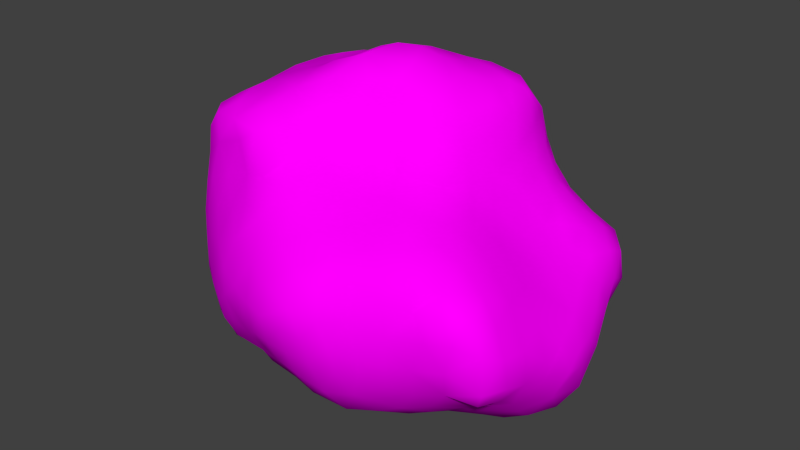 # Source: Rock_3.blend  (saved by Blender 2.76.0; exported with 4.5.12 LTS)
import bpy
from mathutils import Matrix  # noqa: F401  (used for matrix-valued properties, if any)

bpy.ops.wm.read_factory_settings(use_empty=True)
scene = bpy.context.scene
scene.name = 'Scene'

# ---- collections
col_collection_1 = bpy.data.collections.new('Collection 1'); scene.collection.children.link(col_collection_1)

# ---- images (referenced by path relative to the original .blend; pixels are not part of the script)
import os
ASSET_DIR = os.environ.get("B2B_ASSET_DIR", "")  # directory of the original .blend (textures are referenced by path, not embedded)
HERE = os.path.dirname(os.path.abspath(__file__))  # packed textures are extracted next to this script under _unpacked/

def load_image(name, relpath, width, height, colorspace="sRGB"):
    """Load a texture the original file referenced (path relative to the .blend, or extracted next to this script)."""
    p = next((c for c in (os.path.join(HERE, relpath), os.path.join(ASSET_DIR, relpath)) if relpath and os.path.exists(c)), "")
    if p:
        img = bpy.data.images.load(p, check_existing=True)
        img.name = name
    else:  # same state as the original file: an image datablock whose file is absent (Cycles renders it pink)
        img = bpy.data.images.new(name, width, height)
        img.source = "FILE"
        img.filepath = "//" + (relpath or name)
    img.colorspace_settings.name = colorspace
    return img
img_rock_3_uv = load_image('Rock_3_UV', '', 4096, 4096, 'sRGB')

# ---- materials (node trees are filled in below, after node groups)
mat_rock_3 = bpy.data.materials.new('Rock_3')
mat_rock_3.alpha_threshold = 0.0
mat_rock_3.roughness = 0.5

# ---- material node trees
mat_rock_3.use_nodes = True; mat_rock_3.node_tree.nodes.clear()
_N = mat_rock_3.node_tree.nodes; _L = mat_rock_3.node_tree.links
n0 = _N.new('ShaderNodeOutputMaterial'); n0.name = 'Material Output'; n0.location = (300, 300)
n1 = _N.new('ShaderNodeBsdfDiffuse'); n1.name = 'Diffuse BSDF'; n1.location = (10, 300)
n2 = _N.new('ShaderNodeTexImage'); n2.name = 'Image Texture'; n2.location = (-180, 300)
n2.width = 140
n2.image = img_rock_3_uv
_L.new(n1.outputs[0], n0.inputs[0])
_L.new(n2.outputs[0], n1.inputs[0])
n0.is_active_output = True

# ---- world
world_world = bpy.data.worlds.new('World'); scene.world = world_world
world_world.color = (0.05088, 0.05088, 0.05088)
world_world.use_sun_shadow = False
world_world.sun_shadow_jitter_overblur = 0.0
world_world.cycles.sampling_method = 'MANUAL'
world_world.cycles.sample_map_resolution = 256

# ---- meshes
me_cube_001 = bpy.data.meshes.new('Cube.001')
me_cube_001.from_pydata([(-0.7625, -0.6874, -0.4955), (0.675, 0.5779, 0.2145), (-0.6608, 0.644, 0.6306), (-0.123, -0.1206, -1.003), (0.1556, -0.9627, 0.1103), (-0.1422, 1.034, -0.7029), (-0.01243, 1.104, 0.1388), (-1.147, -0.1363, 0.1857), (-1.181, 0.427, 0.1697), (-0.9422, -0.06518, 0.579), (-0.9064, -0.4752, -0.5466), (0.3054, 0.9892, 0.1167), (-0.479, 0.8061, 0.4941), (-0.5094, 0.938, -0.6635), (-0.1264, 1.103, -0.3956), (0.9356, 0.4966, 0.002726), (1.096, 0.6876, -0.3307), (1.23, 0.1228, -0.3908), (-0.1193, 0.3906, -1.051), (-0.6673, 0.4406, -0.9072), (-0.6166, -0.6058, -0.7398), (0.7209, -0.5681, -0.7219), (0.326, -0.6078, -0.8792), (-0.26, -0.364, 0.6589), (-0.3365, -0.1153, 0.8503), (0.4166, 0.5122, -1.081), (0.3612, 0.8297, -0.8516), (-0.4566, -0.835, -0.5992), (-0.3935, -0.9601, -0.2612), (1.09, -0.3685, -0.6126), (0.3747, 0.9569, -0.6929), (-0.974, 0.3348, -0.7107), (-1.018, 0.8622, -0.3021), (-1.134, 0.7649, -0.09451), (-1.04, 0.9414, -0.1208), (-1.221, 0.09444, -0.107), (-1.184, 0.3717, -0.173), (-1.144, 0.1502, -0.4399), (-1.14, 0.4211, -0.4346), (0.3863, 1.027, -0.5541), (1.209, -0.1297, -0.3239), (1.171, -0.4224, -0.2314), (1.179, -0.1237, -0.6651), (1.255, -0.1015, -0.4864), (1.18, -0.3985, -0.433), (-0.4023, -0.9412, -0.09604), (-0.1433, -0.8316, -0.6378), (-0.4055, -0.903, -0.4406), (0.4002, 0.6886, -0.991), (0.128, 0.6921, -0.9895), (0.4069, 0.1768, -1.055), (0.1384, 0.1563, -1.091), (0.1432, 0.4856, -1.097), (0.6936, 0.1535, -1.015), (-0.05217, 0.5143, 0.8079), (-0.1043, 0.1485, 0.9337), (-0.04174, 0.3589, 0.8742), (-0.6084, 0.1277, 0.7163), (-0.5027, 0.2361, 0.7449), (-0.263, -0.2296, 0.8012), (-0.289, -0.5108, 0.6011), (-0.5731, -0.4165, 0.6797), (0.4886, -0.008454, 0.4791), (0.5054, 0.5369, 0.6896), (0.5568, 0.51, 0.4878), (0.5103, 0.1766, 0.5491), (0.5283, 0.3714, 0.6337), (0.1295, -0.1157, -1.03), (0.5758, -0.575, -0.7993), (-0.6042, -0.3509, -0.8479), (-0.8111, -0.2481, -0.7489), (-0.8283, -0.07988, -0.7854), (-0.6414, 0.6144, -0.9016), (-0.789, 0.5697, -0.8431), (-0.6241, 0.1301, -0.9674), (-0.8464, 0.1712, -0.8147), (-0.8573, 0.3578, -0.8156), (-0.1201, 0.1367, -1.048), (-0.3747, 0.1257, -1.003), (-0.3738, 0.4308, -0.9793), (0.3907, -0.9973, -0.2426), (0.3424, -1.014, -0.1111), (-0.9549, -0.5831, -0.3361), (1.167, 0.3943, -0.3759), (0.8857, 0.7134, -0.6515), (1.102, 0.531, -0.4282), (0.5737, 0.1196, 0.3752), (0.8356, 0.7507, -0.01597), (0.8569, 0.3877, 0.05273), (0.7574, 0.4563, 0.1463), (0.6623, -0.3673, 0.2736), (0.5025, -0.2138, 0.3798), (1.011, -0.1998, -0.01882), (-0.3838, 1.075, -0.25), (-0.8456, 1.031, 0.01981), (-0.07499, 0.7791, 0.6508), (0.155, 0.7722, 0.6772), (0.2014, 1.065, 0.0391), (-1.104, -0.4084, -0.1194), (-1.202, -0.1862, -0.1717), (-0.9221, -0.2703, 0.5775), (-0.7853, 0.4526, 0.6563), (-0.9794, 0.06495, 0.5678), (-0.8013, 0.2946, 0.6736), (-1.184, 0.1369, 0.1876), (-1.11, 0.6912, 0.2156), (-1.019, 0.647, 0.381), (-1.102, -0.2947, 0.1728), (-1.11, -0.3423, -0.3905), (-1.172, -0.1313, -0.3978), (0.5909, 0.7162, 0.2305), (-0.2738, 1.101, 0.1359), (-0.02294, 1.043, 0.3339), (-0.3073, 0.9695, -0.7226), (-0.1657, 1.106, -0.5434), (0.9431, 0.3177, -0.02455), (0.8144, 0.2726, 0.07709), (1.148, 0.3913, -0.5102), (0.3156, -0.9791, 0.02897), (0.2955, -0.8478, 0.1701), (0.1412, -0.7934, 0.2354), (0.4141, -0.9682, -0.3935), (-0.1271, 0.6777, -0.9653), (-0.6958, -0.4809, 0.641), (-0.3737, 0.6144, -0.9494), (-0.3659, -0.3573, -0.8886), (-0.3711, -0.1215, -0.9697), (0.1191, 0.5009, 0.8054), (-0.7502, -0.3177, 0.6657), (-0.5901, -0.2432, 0.718), (-0.602, -0.05337, 0.7324), (-0.6747, 0.3218, 0.7135), (-0.5189, 0.5962, 0.6757), (-0.6286, -0.7998, -0.514), (0.6233, 0.9535, -0.4938), (-0.9211, 0.7497, -0.648), (-1.009, 0.6118, -0.6082), (0.7811, 0.9103, -0.4558), (0.9179, -0.7146, -0.4482), (1.064, -0.6385, -0.4926), (-0.7274, -0.7578, -0.3925), (0.6338, 0.8267, -0.7649), (-0.5795, -0.7376, -0.6974), (0.5475, 0.7262, -0.8906), (-0.5641, 0.4244, 0.7204), (-0.6739, 0.508, 0.6831), (-0.7567, -0.1317, 0.6741), (0.2834, -0.01633, 0.7475), (0.2559, -0.1622, 0.6274), (0.2746, 0.4907, 0.7864), (0.3634, 0.6526, 0.7168), (0.162, 0.6583, 0.7485), (0.875, -0.1134, -0.9478), (0.7073, -0.1737, -0.9419), (-0.2479, -0.1212, -0.9835), (-0.2444, -0.3576, -0.9151), (-0.3676, -0.2409, -0.9314), (-0.1223, -0.2425, -0.9691), (-0.3191, 0.8741, -0.8532), (-0.2503, 0.6778, -0.9464), (-0.4332, 0.7363, -0.913), (0.1337, -0.9675, -0.5274), (0.2926, -0.9254, -0.5957), (1.217, 0.08227, -0.6918), (1.142, 0.2866, -0.6568), (1.222, 0.2245, -0.5018), (1.102, 0.1679, -0.8303), (0.9789, 0.1135, -0.05416), (0.8717, -0.6831, 0.1067), (0.7571, -0.6352, 0.1887), (-0.1637, 1.035, 0.2965), (0.498, 0.8209, 0.1942), (-0.9957, -0.329, -0.5322), (-0.9108, -0.1904, -0.6592), (-1.12, -0.1158, 0.3313), (-1.052, -0.363, 0.3051), (-1.141, 0.4648, 0.2887), (-1.152, 0.1517, 0.3345), (-1.12, 0.3148, 0.3913), (-1.175, 0.289, 0.2264), (-0.8495, 0.1003, 0.6554), (-0.8126, 0.6238, 0.5416), (-0.9021, -0.552, 0.3034), (-0.9306, -0.5678, 0.1145), (-0.8971, -0.5704, -0.4705), (-1.095, 0.2657, -0.5229), (-1.161, -0.2983, -0.1015), (-1.167, -0.3141, -0.2441), (0.3394, 0.9197, 0.2408), (0.1614, 1.04, 0.2567), (0.2814, 0.8606, 0.5794), (-0.6107, 0.8639, 0.3532), (-0.7229, 1.012, 0.1303), (-0.5828, 0.744, 0.5495), (-0.8134, 0.8348, -0.6513), (-0.6845, 0.9134, -0.5521), (-0.6501, 0.8772, -0.7103), (-0.8925, 0.9989, -0.2035), (-0.713, 1.072, -0.1199), (-0.7168, 0.9847, -0.3498), (-0.1865, 1.086, -0.221), (-0.2607, 1.094, -0.3663), (0.9426, -0.3563, 0.09152), (0.5662, -0.04797, 0.3425), (0.6526, -0.1755, 0.2633), (0.6832, -0.5255, 0.2457), (0.6363, 0.4492, 0.3125), (1.066, 0.4708, -0.5973), (1.006, 0.6559, -0.5134), (0.9562, 0.5583, -0.7152), (1.07, 0.691, -0.1695), (1.158, 0.06893, -0.2496), (1.118, 0.39, -0.2173), (1.088, 0.2377, -0.1544), (1.187, 0.2434, -0.3107), (-0.3587, -0.7986, 0.2463), (-0.1878, -0.8485, 0.2412), (0.5643, -0.7783, 0.1527), (0.611, -0.8508, 0.0421), (0.6019, -0.6488, 0.2339), (1.054, -0.3773, -0.02518), (0.2745, -0.6928, 0.2584), (0.6406, -0.8411, -0.4462), (0.3505, -0.4488, 0.3622), (0.7798, -0.8167, -0.3059), (0.1431, -1.078, -0.1992), (-0.248, 0.4378, -1.002), (-0.2485, 0.1288, -1.016), (-0.3746, 0.2506, -1.002), (-0.1191, 0.2657, -1.058), (-0.7413, 0.2108, -0.8882), (-0.6289, 0.2669, -0.9545), (-0.8642, 0.6873, -0.7396), (-0.6948, 0.7614, -0.8407), (-0.1196, -0.6363, -0.8457), (-0.7301, -0.1157, -0.8628), (-0.7105, -0.2654, -0.8347), (-0.608, -0.1771, -0.9084), (0.1334, -0.6453, -0.8662), (0.2571, -0.1154, -1.009), (0.1259, -0.2442, -0.9931), (0.3867, -0.188, -0.962), (0.2893, 0.1191, 0.7991), (0.1366, 0.2461, 0.8754), (0.2835, -0.3258, 0.4329), (0.1544, -0.575, 0.3474), (0.1012, -0.3883, 0.4382), (0.5201, -0.465, 0.3191), (-0.6284, -0.6026, 0.5891), (-0.7972, -0.5621, 0.5717), (-0.1096, -0.4104, 0.5327), (-0.1605, -0.06031, 0.914), (-0.06311, -0.1489, 0.8181), (-0.2225, 0.3155, 0.8607), (-0.2213, 0.1422, 0.8936), (-0.3264, 0.2252, 0.8405), (0.663, 0.3182, -1.025), (0.2795, 0.5062, -1.09), (0.2707, 0.1675, -1.073), (0.1425, 0.2939, -1.109), (0.415, 0.3285, -1.098), (0.1515, 0.8304, -0.8572), (0.2611, 0.7023, -0.988), (-0.1443, -0.9186, -0.5054), (-0.2709, -0.8215, -0.6279), (-0.124, -1.049, -0.1558), (-0.6352, -0.8125, -0.1814), (-0.7379, -0.7579, -0.2609), (1.198, -0.239, -0.4791), (1.134, -0.244, -0.1745), (1.216, -0.2903, -0.3353), (1.109, -0.6829, -0.1667), (0.1228, 1.101, -0.6301), (0.2417, 0.9751, -0.7252), (0.1719, 1.013, -0.2852), (0.8834, 0.8891, -0.2033), (0.6079, 0.9311, -0.1705), (0.7614, 0.8616, -0.09441), (-1.209, 0.2383, -0.1043), (-0.9517, 0.1927, -0.717), (-1.047, 0.3812, -0.6059), (0.7749, 0.9354, -0.2719), (-1.194, 0.2204, -0.2756), (-1.116, 0.6733, -0.2477), (-0.9812, 0.7779, -0.522), (-1.17, 0.5629, -0.103), (0.9079, 0.8678, -0.3477), (0.3959, 1.009, -0.4089), (0.5018, 0.9804, -0.5171), (-0.3891, 0.3547, 0.7825), (-0.08765, -0.2651, 0.6838), (0.3667, 0.369, 0.766), (0.5492, -0.05147, -0.9732), (0.1252, -0.4244, -0.9423), (0.5751, -0.4054, -0.8636), (-0.4915, -0.1214, -0.9554), (-0.4576, -0.6588, -0.7771), (-0.3657, -0.4722, -0.8461), (-0.502, 0.4285, -0.9652), (0.1405, -1.039, -0.357), (0.6598, -0.8746, -0.2923), (0.4183, -0.5786, 0.2952), (-0.6254, -0.6647, 0.2902), (1.072, 0.5501, -0.1048), (0.5792, 0.3155, 0.4293), (0.7828, -0.3112, 0.1976), (0.8247, -0.4893, 0.1792), (-0.5049, 1.078, -0.1722), (-0.3681, 0.6944, 0.6422), (-0.3572, 0.9201, 0.3592), (-1.007, -0.5377, -0.165), (-1.014, -0.4598, -0.4311), (-1.067, -0.06065, 0.4804), (-0.8855, -0.5457, 0.4662), (-0.9745, -0.4562, 0.386), (-0.9751, 0.3307, 0.5659), (-1.065, 0.5086, 0.3887), (-1.22, -0.04736, -0.1089), (1.085, -0.06133, -0.1315), (-0.7218, -0.7459, -0.08844), (-0.08688, 0.8745, -0.8694), (0.00309, -0.1187, -1.024), (0.1338, 0.01797, -1.063), (0.08019, -0.07988, 0.823), (0.7664, 0.7713, -0.7247), (0.1356, -0.8463, -0.7146), (0.8512, -0.8074, -0.1283), (0.9588, 0.8076, -0.1189), (-1.202, 0.4222, 0.04161), (0.4051, 0.9569, -0.0715), (1.244, 0.03433, -0.5237), (0.6693, -0.8729, -0.1435), (0.01047, 0.4664, -1.079), (-0.374, 0.0007464, -0.9951), (0.745, -0.01915, -0.9828), (0.006888, -0.313, 0.5302), (0.9188, -0.3642, -0.7349), (0.6988, -0.7359, 0.1247), (-0.8422, 0.8494, 0.332), (-0.841, -0.683, -0.3546), (-0.4653, 0.8928, -0.7946), (-0.7479, -0.6125, 0.4215), (-1.089, 0.647, -0.423), (-1.148, 0.5047, -0.2696), (0.6352, 0.956, -0.3363), (0.1378, 1.102, -0.4714), (1.118, -0.685, -0.3798), (0.9807, -0.5438, -0.5719), (-0.6384, -0.8282, -0.3238), (-0.1269, -1.014, -0.3565), (0.5462, 0.1736, -1.034), (-0.3741, 0.5316, 0.7271), (0.3907, -0.1317, 0.5539), (0.1507, -0.2636, 0.5238), (0.4042, 0.4857, 0.7447), (0.4031, 0.0543, 0.6734), (0.1807, 0.3798, 0.8257), (0.4232, -0.4624, -0.8997), (-0.4852, -0.358, -0.8712), (-0.1208, -0.4184, -0.9237), (-0.5023, 0.6082, -0.9378), (-0.4995, 0.1254, -0.9962), (-0.1206, 0.5109, -1.03), (0.5356, -0.9249, -0.3088), (0.4594, -0.876, -0.5662), (0.4733, -0.9304, -0.08951), (-0.1417, -0.7137, 0.3759), (0.9951, 0.7761, -0.3698), (1.122, 0.5526, -0.2661), (1.032, 0.3667, -0.7856), (0.6718, 0.2499, 0.2347), (0.9899, -0.5328, 0.07335), (-0.3305, 1.078, -0.4764), (-0.8534, 0.8977, -0.4403), (0.3977, 0.8389, 0.4579), (0.4205, 0.9085, 0.1001), (-1.07, -0.463, -0.267), (-0.889, -0.3672, -0.6273), (-1.015, -0.3449, 0.4512), (-0.9102, -0.4386, 0.5614), (-1.017, -0.441, 0.1867), (-1.084, 0.1625, 0.4937), (-1.157, 0.5615, 0.1784), (-1.11, -0.3615, 0.02578), (-1.212, 0.005129, -0.2564), (0.5608, 0.8715, 0.01005), (-0.282, 1.117, -0.06027), (0.0528, 0.8944, 0.5635), (1.038, -0.6717, 0.01996), (1.04, 0.3921, -0.09064), (0.6524, 0.02392, 0.2334), (1.249, -0.00389, -0.3975), (-0.001405, 0.6825, -0.9843), (-0.6195, 0.004838, -0.951), (0.395, 0.02043, -1.006), (0.07529, -0.1796, 0.6927), (0.5894, 0.618, 0.3366), (-0.9343, 0.4976, -0.7352), (-0.7378, 0.7451, 0.4922), (0.3234, -0.7922, -0.7654), (1.009, 0.8048, -0.2522), (-0.7944, -0.6373, 0.214), (-1.215, 0.1176, 0.04584), (-1.158, 0.01196, 0.2467), (-0.9305, 0.008248, -0.7167), (0.2579, 1.006, -0.1599), (0.05259, 0.9868, -0.761), (0.9254, -0.0369, 0.01203), (1.125, 0.01729, -0.8304), (-0.1533, -0.9658, 0.03684), (0.008815, 0.146, -1.079), (-0.1219, 0.00654, -1.029), (-0.7344, 0.03713, 0.6923), (1.028, -0.1089, -0.862), (0.7752, -0.7944, 0.00795), (-0.9518, 0.9617, 0.1333), (0.8218, 0.8241, -0.6067), (0.6995, 0.874, -0.6206), (0.6975, 0.7061, -0.8373), (0.8421, -0.2733, -0.8509), (-0.2458, -0.2407, -0.9487), (-0.6709, -0.7217, 0.099), (-0.2711, 1.064, -0.6104), (-1.036, -0.1514, -0.553), (-1.092, -0.2466, 0.3195), (-1.023, 0.8164, 0.2727), (-0.2882, 0.8194, 0.5369), (0.8098, 0.6279, 0.06187), (0.2633, -1.048, -0.2242), (-0.2481, 0.2553, -1.021), (-0.3134, -0.6219, -0.8204), (0.6298, -0.708, -0.6629), (0.2531, -0.2441, -0.975), (0.2841, 0.2456, 0.8132), (0.4722, 0.2313, 0.6934), (-0.1818, 0.6352, 0.728), (0.8059, 0.3091, -0.9961), (0.2778, 0.312, -1.097), (-0.2764, -0.8919, -0.5069), (-0.2648, -0.9975, -0.1392), (0.9897, -0.7671, -0.11), (0.2599, 1.075, -0.5915), (0.3467, 0.9883, -0.284), (-1.027, 0.2244, -0.6145), (0.2778, 1.064, -0.4433), (0.5099, 0.9631, -0.2442), (0.5409, 0.932, -0.6427), (1.156, -0.5648, -0.2164), (1.108, -0.5059, -0.5095), (-0.2621, -0.975, -0.3568), (-0.5245, -0.8914, -0.2018), (-0.5194, -0.8666, -0.4962), (0.5396, 0.3881, -1.064), (0.6975, 0.5313, -0.9597), (-0.2174, 0.4721, 0.799), (-0.4517, -0.1562, 0.783), (-0.4288, -0.4812, 0.6947), (0.5383, -0.2486, -0.9245), (0.2539, -0.4271, -0.9286), (0.7421, -0.4492, -0.7736), (-0.4872, -0.2418, -0.917), (-0.7418, -0.4625, -0.7173), (-0.244, -0.4727, -0.8796), (-0.5003, 0.2531, -0.9935), (0.2795, -1.018, -0.3719), (0.449, -0.8597, 0.09397), (-0.2945, -0.7228, 0.3799), (-0.5281, -0.6569, 0.507), (-0.4995, -0.7682, 0.1681), (0.8145, -0.1388, 0.1318), (-0.5684, 1.034, -0.2903), (-0.4101, 1.025, -0.567), (-0.1333, 0.9181, 0.4671), (-0.5043, 1.01, 0.1967), (0.4959, 0.7621, 0.3504), (0.2551, 0.9208, 0.4202), (0.4789, 0.7143, 0.538), (-1.043, -0.2261, 0.4602), (-0.87, 0.7259, 0.4248), (-1.107, 0.8852, 0.06053), (-1.173, -0.2032, 0.01369), (-0.1059, 1.118, -0.05365), (-0.006318, 1.055, -0.2806), (0.9289, -0.77, 0.01511), (0.2011, -1.068, -0.0674), (0.01382, -1.083, -0.1662), (0.001397, -0.2446, -0.9904), (-0.7783, 0.03537, -0.8582), (0.263, 0.0215, -1.04), (-0.01076, 0.6521, 0.7473), (0.7814, -0.6494, -0.615), (-0.2008, -0.6098, 0.4739), (0.9509, 0.2326, -0.9115), (-0.8249, -0.657, 0.01769), (-1.208, 0.2615, 0.04434), (-0.9501, -0.582, -0.06392), (-1.036, 0.05265, -0.5764), (-0.01476, 1.088, -0.6624), (0.9545, 0.6685, -0.04303), (-0.3414, -0.9033, 0.07168), (-0.008653, -0.9069, 0.1695), (-0.008368, -0.9556, -0.5109), (0.01111, 0.2791, -1.095), (0.006364, -0.6381, -0.8703), (-0.2489, 0.002246, -1.007), (0.8436, 0.08375, -0.9888), (0.01802, 0.2037, 0.9218), (-0.2707, -0.7551, -0.7347), (1.043, -0.238, -0.7565), (0.678, 0.7537, 0.08258), (-0.2445, 0.7295, 0.6512), (0.8263, 0.6379, -0.8153), (0.9148, 0.8054, -0.5026), (-0.7941, -0.5912, -0.5829), (0.5113, 0.9813, -0.3768), (1.171, -0.5417, -0.3888), (-0.5291, -0.8874, -0.376), (0.5316, 0.5969, -1.018), (-0.4255, -0.3255, 0.7351), (-0.5385, -0.4722, -0.8191), (0.4388, -0.7296, 0.218), (-0.4655, -0.6778, 0.3475), (-0.518, 1.003, -0.4414), (0.3996, 0.8507, 0.3345), (-0.9839, 0.4834, 0.5075), (-1.165, 0.6497, 0.05388), (-1.035, -0.4853, 0.002564), (-0.4931, 1.102, -0.004811), (0.06019, 0.9908, 0.4505), (-0.009606, 1.125, -0.5135), (1.095, -0.5534, -0.05665), (0.783, 0.08917, 0.1011), (-0.5443, -0.8441, -0.02242), (-0.01145, -0.7469, 0.3119), (0.007582, -1.04, -0.3501), (0.001864, -0.4229, -0.9459), (-0.4968, 0.0009961, -0.9845), (-0.3998, 0.03506, 0.8075), (0.8798, -0.4956, -0.6625), (0.4971, 0.8711, -0.7845), (0.4859, -0.7235, -0.7388), (-0.395, -0.6582, 0.5931), (0.8868, 0.4441, -0.882), (0.9516, -0.77, -0.2788), (-1.205, -0.02144, 0.04222), (0.08636, 1.089, -0.09063), (0.007653, -1.031, 0.005784), (0.006114, 0.01287, -1.057), (0.07803, 0.05404, 0.8897), (-0.02423, -0.8162, -0.7021), (-0.02603, -0.5439, 0.428), (1.012, 0.0367, -0.9265), (-0.9731, 1.001, -0.02176), (-0.8613, -0.6618, -0.1834), (0.7494, -0.7564, -0.4995), (-0.6948, -0.6539, -0.6317)], [], [(222, 300, 363), (269, 270, 40), (401, 182, 183), (179, 176, 8), (178, 316, 176), (10, 311, 172), (270, 41, 44), (10, 513, 184), (487, 71, 404), (187, 186, 99), (99, 384, 109), (193, 12, 191), (214, 211, 17), (431, 364, 540), (442, 329, 445), (288, 134, 446), (163, 330, 42), (248, 249, 341), (282, 278, 36), (220, 202, 371), (177, 178, 179), (237, 393, 536), (36, 343, 38), (317, 35, 384), (280, 185, 38), (292, 350, 53), (269, 220, 41), (406, 272, 273), (223, 301, 247), (318, 269, 40), (448, 139, 347), (42, 268, 29), (241, 394, 292), (362, 226, 122), (392, 320, 261), (505, 436, 492), (522, 470, 93), (384, 282, 37), (543, 326, 224), (331, 218, 365), (376, 187, 108), (406, 273, 261), (487, 75, 230), (282, 36, 38), (365, 81, 80), (357, 294, 68), (332, 362, 392), (41, 447, 515), (414, 168, 337), (508, 42, 29), (301, 219, 247), (513, 0, 184), (467, 248, 341), (41, 220, 530), (220, 371, 530), (498, 303, 210), (327, 210, 400), (334, 53, 505), (553, 310, 82), (211, 167, 318), (554, 222, 431), (522, 93, 372), (319, 553, 267), (310, 98, 376), (339, 82, 184), (10, 184, 311), (267, 553, 339), (10, 172, 377), (185, 37, 38), (341, 313, 182), (403, 177, 104), (382, 176, 105), (381, 315, 178), (525, 479, 33), (403, 312, 177), (487, 404, 75), (158, 340, 113), (442, 445, 514), (484, 4, 546), (364, 363, 121), (19, 230, 76), (224, 300, 222), (400, 210, 16), (287, 442, 514), (347, 139, 138), (446, 417, 141), (49, 392, 261), (99, 480, 317), (207, 85, 117), (168, 169, 337), (176, 316, 105), (187, 99, 109), (93, 201, 372), (470, 307, 93), (269, 318, 92), (153, 334, 152), (498, 15, 303), (213, 167, 211), (331, 365, 363), (226, 159, 122), (230, 75, 76), (121, 464, 162), (295, 237, 536), (175, 424, 107), (351, 308, 132), (271, 440, 543), (398, 193, 191), (398, 2, 193), (16, 368, 85), (22, 357, 68), (480, 7, 544), (107, 424, 7), (332, 392, 49), (376, 98, 187), (334, 505, 152), (195, 199, 522), (162, 161, 325), (330, 43, 42), (505, 53, 436), (174, 312, 403), (82, 376, 311), (440, 326, 543), (1, 396, 206), (89, 1, 206), (211, 318, 40), (553, 495, 310), (222, 363, 364), (138, 543, 224), (118, 4, 484), (431, 222, 364), (199, 470, 522), (407, 318, 167), (226, 79, 159), (162, 464, 161), (340, 13, 113), (237, 235, 393), (223, 244, 245), (18, 362, 332), (525, 105, 479), (225, 484, 485), (364, 121, 162), (446, 134, 417), (457, 292, 153), (52, 332, 49), (346, 271, 543), (269, 41, 270), (384, 35, 282), (497, 272, 406), (347, 138, 490), (334, 292, 53), (368, 83, 85), (538, 347, 490), (83, 117, 85), (44, 41, 515), (363, 365, 80), (236, 235, 237), (185, 280, 443), (320, 406, 261), (244, 223, 247), (37, 185, 443), (184, 82, 311), (231, 230, 19), (351, 435, 308), (195, 522, 13), (212, 213, 214), (484, 546, 485), (554, 224, 222), (219, 301, 520), (214, 213, 211), (554, 431, 490), (391, 211, 40), (367, 400, 16), (483, 168, 414), (405, 329, 442), (13, 522, 471), (339, 553, 82), (153, 292, 334), (43, 268, 42), (292, 394, 350), (82, 310, 376), (480, 544, 317), (0, 339, 184), (107, 7, 480), (401, 341, 182), (179, 178, 176), (178, 315, 316), (382, 105, 525), (346, 543, 138), (318, 407, 92), (138, 224, 554), (301, 223, 245), (160, 233, 340), (216, 215, 499), (38, 342, 136), (453, 517, 143), (364, 399, 540), (548, 243, 506), (251, 55, 254), (119, 221, 120), (500, 533, 216), (465, 119, 118), (360, 72, 160), (59, 251, 24), (165, 330, 163), (500, 216, 409), (164, 163, 166), (390, 203, 204), (385, 509, 277), (161, 501, 549), (90, 205, 306), (371, 168, 388), (462, 155, 359), (4, 500, 546), (244, 352, 148), (111, 170, 6), (6, 112, 189), (489, 151, 95), (274, 405, 442), (473, 309, 111), (277, 87, 327), (63, 476, 150), (247, 90, 91), (306, 305, 90), (5, 497, 406), (102, 381, 312), (9, 102, 312), (314, 378, 175), (378, 477, 424), (477, 312, 174), (198, 94, 192), (481, 6, 545), (289, 454, 351), (370, 86, 390), (105, 425, 479), (190, 374, 475), (523, 474, 171), (103, 101, 315), (412, 57, 180), (338, 478, 398), (100, 146, 9), (323, 147, 548), (313, 379, 314), (183, 182, 380), (131, 101, 103), (326, 331, 224), (421, 319, 532), (60, 250, 23), (374, 523, 475), (6, 189, 97), (101, 145, 181), (475, 523, 188), (479, 415, 552), (359, 157, 486), (495, 526, 310), (341, 249, 313), (33, 34, 32), (144, 351, 132), (309, 426, 472), (199, 198, 470), (206, 304, 370), (355, 242, 147), (498, 87, 427), (189, 188, 11), (385, 171, 509), (548, 242, 243), (36, 285, 343), (34, 552, 197), (373, 199, 195), (124, 160, 159), (198, 307, 470), (415, 94, 552), (190, 150, 476), (481, 545, 482), (426, 95, 472), (528, 475, 189), (353, 244, 148), (408, 163, 42), (201, 200, 14), (86, 203, 390), (92, 220, 269), (90, 247, 205), (91, 203, 62), (119, 120, 4), (427, 1, 89), (110, 474, 396), (531, 370, 390), (167, 531, 407), (476, 64, 396), (205, 169, 306), (245, 244, 246), (549, 501, 46), (10, 377, 461), (22, 458, 357), (365, 118, 81), (476, 474, 374), (190, 476, 374), (137, 512, 416), (205, 219, 169), (218, 465, 365), (23, 59, 518), (303, 389, 212), (389, 115, 213), (291, 354, 149), (148, 352, 147), (546, 500, 409), (57, 537, 58), (553, 493, 495), (123, 61, 128), (145, 132, 2), (169, 219, 337), (533, 366, 216), (305, 204, 90), (204, 91, 90), (520, 301, 221), (518, 455, 129), (300, 331, 363), (81, 118, 484), (440, 483, 326), (45, 499, 532), (518, 59, 455), (432, 239, 241), (15, 115, 389), (59, 24, 455), (57, 131, 103), (29, 448, 347), (202, 306, 371), (327, 87, 498), (37, 282, 38), (537, 255, 58), (32, 197, 373), (491, 250, 60), (33, 479, 34), (455, 537, 130), (197, 198, 199), (471, 422, 113), (289, 351, 144), (196, 195, 13), (519, 461, 69), (280, 38, 136), (98, 186, 187), (14, 482, 529), (461, 377, 70), (94, 415, 192), (445, 329, 276), (236, 70, 235), (208, 16, 85), (22, 238, 458), (24, 251, 537), (550, 246, 335), (140, 339, 0), (165, 17, 330), (366, 466, 216), (275, 327, 400), (293, 240, 432), (356, 127, 54), (147, 242, 548), (286, 367, 512), (355, 65, 434), (476, 396, 474), (59, 252, 251), (301, 245, 221), (91, 62, 352), (63, 66, 64), (342, 283, 32), (146, 412, 9), (341, 302, 467), (537, 254, 255), (335, 395, 290), (221, 245, 120), (335, 353, 395), (550, 335, 250), (323, 548, 251), (472, 387, 528), (353, 148, 395), (115, 167, 213), (58, 255, 289), (255, 254, 253), (57, 58, 131), (180, 103, 315), (506, 243, 56), (54, 489, 435), (251, 548, 55), (35, 278, 282), (180, 315, 102), (453, 143, 418), (471, 372, 422), (243, 356, 56), (23, 290, 59), (245, 246, 550), (455, 24, 537), (352, 355, 147), (491, 550, 250), (468, 215, 521), (493, 183, 495), (128, 146, 100), (62, 65, 355), (220, 92, 202), (151, 150, 96), (206, 64, 304), (168, 306, 169), (472, 528, 112), (68, 540, 22), (535, 359, 486), (431, 540, 68), (458, 432, 241), (89, 370, 116), (468, 421, 532), (319, 493, 553), (540, 399, 22), (246, 353, 335), (519, 69, 358), (555, 513, 461), (20, 461, 519), (266, 319, 267), (493, 401, 183), (268, 44, 29), (29, 44, 448), (461, 513, 10), (530, 388, 271), (367, 208, 512), (137, 286, 512), (133, 0, 555), (113, 422, 5), (342, 284, 136), (88, 89, 116), (337, 217, 218), (468, 532, 499), (189, 475, 188), (120, 245, 533), (200, 481, 482), (122, 159, 320), (81, 484, 428), (520, 221, 119), (99, 317, 384), (217, 219, 520), (112, 528, 189), (541, 491, 60), (180, 57, 103), (207, 117, 164), (276, 385, 277), (210, 303, 368), (374, 474, 523), (388, 483, 440), (447, 530, 271), (144, 132, 145), (192, 473, 527), (337, 219, 217), (205, 247, 219), (290, 252, 59), (541, 467, 521), (541, 248, 467), (215, 468, 499), (479, 552, 34), (72, 233, 160), (251, 254, 537), (368, 303, 212), (343, 283, 342), (367, 16, 208), (284, 32, 373), (343, 285, 283), (327, 498, 210), (344, 281, 137), (434, 66, 291), (171, 110, 509), (407, 531, 469), (118, 119, 4), (218, 217, 465), (89, 206, 370), (14, 200, 482), (105, 106, 425), (158, 113, 320), (160, 340, 158), (283, 33, 32), (151, 96, 95), (54, 127, 489), (253, 454, 289), (491, 466, 366), (387, 190, 475), (396, 64, 206), (198, 192, 527), (387, 96, 190), (395, 148, 323), (92, 407, 469), (66, 63, 354), (65, 304, 66), (309, 170, 111), (241, 239, 394), (139, 346, 138), (191, 309, 473), (148, 147, 323), (113, 5, 320), (469, 305, 202), (461, 70, 236), (405, 545, 97), (20, 555, 461), (472, 95, 387), (97, 189, 11), (197, 552, 198), (309, 472, 170), (249, 123, 128), (468, 521, 302), (555, 20, 142), (128, 61, 129), (203, 91, 204), (11, 375, 329), (194, 195, 196), (224, 331, 300), (412, 130, 57), (4, 120, 500), (357, 458, 241), (468, 302, 421), (266, 532, 319), (117, 165, 164), (452, 517, 453), (368, 212, 83), (379, 128, 100), (207, 164, 369), (483, 414, 326), (545, 6, 97), (524, 315, 101), (116, 370, 531), (245, 550, 533), (93, 200, 201), (289, 255, 253), (405, 97, 329), (316, 106, 105), (527, 111, 386), (291, 66, 354), (244, 91, 352), (38, 343, 342), (94, 198, 552), (495, 183, 526), (216, 466, 215), (380, 175, 107), (425, 338, 415), (232, 135, 194), (380, 314, 175), (528, 387, 475), (424, 477, 174), (277, 509, 87), (422, 114, 5), (545, 405, 274), (352, 62, 355), (314, 379, 378), (111, 6, 481), (370, 304, 86), (183, 380, 526), (421, 302, 401), (329, 375, 385), (325, 161, 549), (233, 196, 340), (477, 100, 312), (108, 187, 109), (109, 384, 37), (109, 37, 496), (375, 188, 171), (56, 356, 54), (146, 130, 412), (256, 452, 453), (385, 375, 171), (115, 88, 116), (529, 345, 272), (281, 286, 137), (12, 426, 309), (142, 133, 555), (251, 252, 323), (527, 473, 111), (108, 109, 423), (293, 535, 240), (192, 191, 473), (191, 12, 309), (102, 315, 381), (478, 181, 398), (546, 409, 265), (329, 385, 276), (170, 112, 6), (79, 124, 159), (371, 306, 168), (217, 520, 465), (399, 238, 22), (412, 180, 9), (116, 531, 167), (277, 275, 281), (5, 114, 497), (479, 425, 415), (214, 17, 165), (215, 466, 521), (490, 138, 554), (95, 96, 387), (63, 64, 476), (521, 467, 302), (319, 421, 493), (465, 520, 119), (120, 533, 500), (32, 34, 197), (342, 32, 284), (233, 232, 194), (233, 194, 196), (425, 106, 478), (364, 162, 399), (428, 484, 225), (79, 298, 124), (272, 345, 441), (485, 546, 265), (359, 155, 157), (271, 388, 440), (535, 486, 240), (336, 508, 29), (425, 478, 338), (379, 249, 128), (265, 409, 439), (466, 541, 521), (92, 469, 202), (247, 91, 244), (123, 249, 248), (433, 434, 291), (188, 523, 171), (497, 529, 272), (326, 414, 331), (140, 267, 339), (312, 381, 177), (136, 135, 232), (524, 101, 181), (86, 304, 65), (313, 249, 379), (159, 158, 320), (12, 308, 426), (458, 293, 432), (414, 337, 218), (252, 395, 323), (96, 150, 190), (159, 160, 158), (164, 165, 163), (277, 327, 275), (100, 9, 312), (498, 427, 15), (388, 168, 483), (97, 11, 329), (198, 527, 307), (66, 304, 64), (171, 474, 110), (180, 102, 9), (175, 378, 424), (182, 314, 380), (61, 123, 248), (250, 290, 23), (409, 216, 499), (414, 218, 331), (491, 541, 466), (492, 166, 551), (212, 389, 213), (550, 491, 366), (522, 372, 471), (88, 115, 15), (303, 15, 389), (177, 381, 178), (284, 135, 136), (447, 41, 530), (202, 305, 306), (106, 524, 478), (373, 197, 199), (232, 397, 136), (182, 313, 314), (338, 398, 191), (482, 545, 274), (355, 434, 433), (1, 110, 396), (88, 15, 89), (421, 401, 493), (413, 152, 551), (0, 513, 555), (418, 141, 324), (194, 373, 195), (225, 485, 534), (399, 162, 325), (257, 52, 262), (152, 505, 551), (422, 372, 114), (330, 391, 43), (436, 453, 542), (166, 408, 551), (294, 457, 153), (551, 505, 492), (404, 496, 279), (70, 173, 71), (453, 418, 511), (450, 266, 348), (377, 173, 70), (496, 37, 443), (71, 173, 404), (485, 265, 349), (101, 131, 145), (325, 238, 399), (161, 299, 501), (435, 95, 510), (459, 294, 419), (280, 136, 397), (294, 153, 419), (40, 270, 268), (21, 459, 538), (392, 122, 320), (357, 241, 457), (542, 369, 492), (507, 264, 296), (143, 539, 141), (80, 428, 464), (19, 72, 360), (76, 31, 397), (511, 418, 324), (73, 232, 233), (503, 234, 535), (30, 446, 539), (44, 515, 448), (539, 446, 141), (516, 348, 133), (27, 133, 142), (294, 357, 457), (324, 84, 511), (538, 459, 336), (490, 431, 21), (208, 207, 209), (445, 276, 344), (542, 453, 511), (129, 146, 128), (173, 423, 404), (464, 299, 161), (121, 80, 464), (266, 267, 348), (298, 19, 360), (515, 447, 346), (419, 152, 413), (508, 336, 419), (28, 45, 450), (336, 459, 419), (279, 31, 76), (534, 485, 349), (404, 279, 75), (31, 280, 397), (496, 443, 279), (265, 439, 449), (449, 28, 47), (80, 81, 428), (238, 293, 458), (345, 444, 441), (114, 529, 497), (549, 46, 507), (27, 451, 133), (276, 281, 344), (516, 450, 348), (503, 535, 293), (430, 507, 296), (464, 428, 299), (43, 40, 268), (268, 270, 44), (28, 450, 516), (490, 21, 538), (45, 532, 450), (296, 27, 142), (117, 83, 165), (369, 164, 166), (298, 360, 124), (299, 225, 534), (83, 214, 165), (492, 436, 542), (409, 499, 439), (508, 419, 413), (30, 39, 446), (369, 166, 492), (234, 430, 359), (133, 348, 140), (299, 534, 501), (264, 27, 296), (17, 391, 330), (417, 137, 416), (141, 417, 324), (549, 507, 234), (423, 496, 404), (430, 297, 462), (311, 376, 108), (238, 503, 293), (377, 172, 173), (281, 276, 277), (166, 163, 408), (133, 140, 0), (428, 225, 299), (451, 516, 133), (450, 532, 266), (349, 449, 438), (549, 503, 238), (430, 296, 297), (70, 71, 235), (325, 549, 238), (135, 284, 194), (507, 430, 234), (72, 73, 233), (76, 73, 19), (284, 373, 194), (441, 444, 39), (146, 129, 130), (348, 267, 140), (363, 80, 121), (391, 40, 43), (501, 534, 263), (524, 181, 478), (503, 549, 234), (534, 349, 263), (447, 271, 346), (416, 84, 324), (417, 416, 324), (514, 445, 344), (423, 109, 496), (448, 515, 139), (75, 279, 76), (439, 499, 45), (76, 397, 73), (73, 72, 19), (435, 489, 95), (85, 207, 208), (441, 39, 30), (430, 462, 359), (234, 359, 535), (52, 49, 262), (21, 68, 459), (431, 68, 21), (439, 45, 28), (47, 28, 516), (438, 47, 27), (436, 256, 453), (58, 144, 131), (246, 244, 353), (257, 262, 48), (302, 341, 401), (454, 54, 435), (338, 191, 192), (114, 14, 529), (444, 442, 287), (260, 25, 452), (390, 204, 469), (3, 154, 411), (149, 150, 151), (157, 420, 3), (486, 157, 321), (426, 510, 95), (65, 66, 434), (372, 201, 114), (48, 26, 143), (27, 47, 451), (2, 132, 193), (438, 449, 47), (145, 2, 181), (7, 174, 403), (8, 176, 382), (494, 179, 328), (193, 308, 12), (47, 516, 451), (130, 537, 57), (11, 188, 375), (115, 116, 167), (181, 2, 398), (60, 23, 456), (55, 506, 56), (58, 289, 144), (469, 204, 305), (449, 439, 28), (1, 427, 509), (110, 1, 509), (209, 207, 369), (16, 210, 368), (17, 211, 391), (61, 518, 129), (456, 518, 61), (482, 274, 345), (149, 354, 150), (533, 550, 366), (531, 390, 469), (132, 308, 193), (62, 86, 65), (261, 273, 26), (13, 471, 113), (511, 209, 542), (275, 286, 281), (242, 355, 433), (18, 226, 362), (229, 429, 18), (502, 229, 332), (463, 231, 298), (296, 142, 20), (286, 275, 400), (427, 89, 15), (460, 237, 295), (454, 435, 351), (529, 482, 345), (457, 241, 292), (433, 291, 356), (129, 455, 130), (201, 14, 114), (87, 509, 427), (143, 26, 539), (263, 349, 438), (56, 54, 454), (25, 48, 517), (260, 437, 25), (452, 25, 517), (273, 30, 26), (415, 338, 192), (264, 438, 27), (356, 291, 149), (25, 257, 48), (273, 441, 30), (515, 346, 139), (279, 443, 31), (349, 265, 449), (285, 525, 33), (354, 63, 150), (274, 442, 444), (35, 402, 278), (317, 544, 35), (36, 328, 285), (278, 494, 36), (517, 48, 143), (345, 274, 444), (39, 287, 288), (356, 149, 127), (548, 506, 55), (243, 433, 356), (26, 30, 539), (48, 262, 26), (209, 369, 542), (286, 400, 367), (203, 86, 62), (262, 261, 26), (551, 408, 413), (5, 406, 320), (262, 49, 261), (456, 23, 518), (541, 456, 248), (541, 60, 456), (435, 510, 308), (250, 335, 290), (290, 395, 252), (308, 510, 426), (254, 55, 253), (55, 56, 253), (131, 144, 145), (530, 371, 388), (259, 52, 257), (502, 332, 52), (378, 100, 477), (322, 51, 258), (53, 350, 256), (547, 410, 51), (437, 259, 257), (259, 502, 52), (437, 257, 25), (488, 322, 258), (322, 547, 51), (51, 410, 259), (394, 488, 50), (50, 258, 260), (410, 502, 259), (307, 527, 93), (46, 263, 264), (93, 386, 200), (296, 20, 519), (402, 104, 494), (248, 456, 61), (239, 488, 394), (336, 29, 538), (394, 50, 350), (235, 487, 393), (365, 465, 118), (488, 258, 50), (258, 437, 260), (383, 107, 480), (170, 472, 112), (328, 8, 525), (501, 263, 46), (124, 360, 160), (172, 108, 423), (263, 438, 264), (413, 42, 508), (125, 358, 156), (297, 519, 125), (462, 297, 155), (227, 78, 429), (126, 295, 333), (321, 3, 547), (67, 321, 322), (240, 486, 67), (432, 240, 239), (416, 512, 84), (156, 460, 126), (386, 111, 481), (154, 504, 411), (84, 208, 209), (420, 156, 154), (410, 77, 502), (443, 280, 31), (98, 383, 186), (310, 526, 98), (420, 154, 3), (157, 3, 321), (419, 153, 152), (361, 74, 463), (526, 380, 383), (69, 236, 237), (127, 149, 151), (235, 71, 487), (424, 174, 7), (83, 212, 214), (316, 524, 106), (179, 8, 328), (408, 42, 413), (285, 33, 283), (186, 480, 99), (155, 125, 420), (154, 126, 504), (544, 403, 402), (358, 69, 460), (73, 397, 232), (104, 177, 179), (350, 50, 452), (74, 230, 231), (393, 487, 74), (536, 393, 361), (350, 452, 256), (402, 494, 278), (444, 287, 39), (258, 51, 437), (196, 13, 340), (77, 227, 229), (411, 504, 77), (418, 143, 141), (134, 344, 137), (288, 514, 134), (547, 411, 410), (253, 56, 454), (78, 361, 228), (333, 536, 78), (504, 333, 227), (228, 463, 79), (429, 228, 226), (239, 67, 488), (287, 514, 288), (544, 402, 35), (272, 441, 273), (231, 19, 298), (328, 525, 285), (429, 226, 18), (494, 328, 36), (229, 18, 332), (361, 463, 228), (527, 386, 93), (386, 481, 200), (362, 122, 392), (134, 137, 417), (383, 480, 186), (512, 208, 84), (526, 383, 98), (242, 433, 243), (321, 547, 322), (228, 79, 226), (156, 126, 154), (486, 321, 67), (155, 420, 157), (514, 344, 134), (379, 100, 378), (460, 295, 126), (240, 67, 239), (463, 298, 79), (127, 151, 489), (461, 236, 69), (333, 78, 227), (311, 108, 172), (296, 519, 297), (295, 536, 333), (536, 361, 78), (297, 125, 155), (403, 104, 402), (126, 333, 504), (315, 524, 316), (411, 77, 410), (519, 358, 125), (504, 227, 77), (227, 429, 229), (393, 74, 361), (358, 460, 156), (487, 230, 74), (380, 107, 383), (172, 423, 173), (39, 288, 446), (125, 156, 420), (78, 228, 429), (53, 256, 436), (77, 229, 502), (50, 260, 452), (46, 264, 507), (74, 231, 463), (51, 259, 437), (29, 347, 538), (84, 209, 511), (104, 179, 494), (69, 237, 460), (68, 294, 459), (67, 322, 488), (8, 382, 525), (7, 403, 544), (3, 411, 547)])
me_cube_001.polygons.foreach_set('use_smooth', [True] * 1108)
_uv = me_cube_001.uv_layers.new(name='UVMap')
_uv.uv.foreach_set('vector', [0.3668, 0.6997, 0.3591, 0.7273, 0.3366, 0.7181, 0.4714, 0.8165, 0.4861, 0.7892, 0.5058, 0.8089, 0.6822, 0.2887, 0.6691, 0.3152, 0.647, 0.288, 0.5798, 0.4377, 0.587, 0.4689, 0.5665, 0.4602, 0.607, 0.4476, 0.6057, 0.479, 0.587, 0.4689, 0.1111, 0.2873, 0.08699, 0.275, 0.1101, 0.2586, 0.4861, 0.7892, 0.4583, 0.7887, 0.4808, 0.7646, 0.1111, 0.2873, 0.1199, 0.3134, 0.09637, 0.3022, 0.1905, 0.232, 0.1708, 0.2417, 0.1605, 0.2205, 0.05503, 0.2353, 0.02763, 0.2282, 0.0468, 0.2067, 0.0468, 0.2067, 0.07705, 0.1781, 0.09094, 0.2116, 0.6709, 0.5362, 0.6787, 0.555, 0.6479, 0.5645, 0.8687, 0.8404, 0.8898, 0.8163, 0.8939, 0.8449, 0.3158, 0.4666, 0.2705, 0.482, 0.2936, 0.4472, 0.6656, 0.8718, 0.6772, 0.8334, 0.6951, 0.8652, 0.46, 0.1625, 0.4809, 0.1751, 0.4512, 0.1867, 0.9199, 0.8912, 0.9171, 0.86, 0.9536, 0.8744, 0.7247, 0.3417, 0.7009, 0.3443, 0.7022, 0.3201, 0.101, 0.1444, 0.07416, 0.123, 0.1018, 0.1081, 0.4371, 0.8192, 0.4196, 0.8376, 0.4093, 0.8122, 0.6031, 0.4199, 0.607, 0.4476, 0.5798, 0.4377, 0.1977, 0.2727, 0.2119, 0.2491, 0.2276, 0.259, 0.1018, 0.1081, 0.1345, 0.1008, 0.1468, 0.1322, 0.0462, 0.175, 0.05899, 0.1486, 0.07705, 0.1781, 0.1695, 0.1568, 0.1459, 0.1637, 0.1468, 0.1322, 0.3621, 0.3477, 0.3778, 0.3144, 0.3973, 0.3277, 0.4714, 0.8165, 0.4371, 0.8192, 0.4583, 0.7887, 0.3721, 0.1566, 0.3933, 0.1365, 0.401, 0.167, 0.3097, 0.8763, 0.3165, 0.8481, 0.3395, 0.8638, 0.4858, 0.8469, 0.4714, 0.8165, 0.5058, 0.8089, 0.4178, 0.4967, 0.3961, 0.5149, 0.3905, 0.4853, 0.5448, 0.7584, 0.5086, 0.7746, 0.5024, 0.7363, 0.3287, 0.3545, 0.346, 0.3256, 0.3621, 0.3477, 0.3132, 0.2217, 0.2912, 0.2213, 0.3235, 0.1973, 0.3407, 0.2057, 0.3426, 0.1696, 0.3745, 0.189, 0.4141, 0.3485, 0.4243, 0.3136, 0.4444, 0.3361, 0.2951, 0.07712, 0.289, 0.04699, 0.3279, 0.04233, 0.07705, 0.1781, 0.101, 0.1444, 0.1211, 0.1717, 0.4067, 0.7473, 0.3831, 0.7625, 0.3819, 0.7316, 0.3541, 0.7522, 0.3403, 0.781, 0.3186, 0.7544, 0.05611, 0.269, 0.05503, 0.2353, 0.08078, 0.2484, 0.3721, 0.1566, 0.401, 0.167, 0.3745, 0.189, 0.1905, 0.232, 0.1901, 0.2083, 0.2095, 0.213, 0.101, 0.1444, 0.1018, 0.1081, 0.1468, 0.1322, 0.3186, 0.7544, 0.2937, 0.7454, 0.3059, 0.7247, 0.3103, 0.3969, 0.3372, 0.4044, 0.3214, 0.4315, 0.3272, 0.2377, 0.3132, 0.2217, 0.3407, 0.2057, 0.4583, 0.7887, 0.4403, 0.777, 0.4575, 0.7583, 0.3681, 0.7813, 0.3838, 0.8024, 0.3565, 0.8018, 0.4259, 0.4242, 0.4648, 0.4253, 0.4268, 0.4631, 0.3165, 0.8481, 0.344, 0.8261, 0.3395, 0.8638, 0.1199, 0.3134, 0.1065, 0.3316, 0.09637, 0.3022, 0.7392, 0.3262, 0.7247, 0.3417, 0.7022, 0.3201, 0.4583, 0.7887, 0.4371, 0.8192, 0.4253, 0.7954, 0.4371, 0.8192, 0.4093, 0.8122, 0.4253, 0.7954, 0.7823, 0.8255, 0.8076, 0.8305, 0.7937, 0.847, 0.7711, 0.8448, 0.7937, 0.847, 0.7794, 0.8624, 0.3926, 0.3566, 0.3973, 0.3277, 0.4141, 0.3485, 0.04383, 0.3274, 0.03578, 0.2884, 0.07015, 0.2996, 0.8898, 0.8163, 0.8606, 0.7799, 0.8987, 0.7843, 0.3285, 0.5048, 0.2999, 0.5135, 0.3158, 0.4666, 0.2951, 0.07712, 0.3279, 0.04233, 0.3304, 0.08715, 0.09605, 0.7577, 0.06363, 0.7447, 0.09013, 0.7261, 0.03578, 0.2884, 0.02763, 0.2543, 0.05611, 0.269, 0.07798, 0.3268, 0.07015, 0.2996, 0.09637, 0.3022, 0.1111, 0.2873, 0.09637, 0.3022, 0.08699, 0.275, 0.06644, 0.3555, 0.04383, 0.3274, 0.07798, 0.3268, 0.1111, 0.2873, 0.1101, 0.2586, 0.1291, 0.2739, 0.1459, 0.1637, 0.1211, 0.1717, 0.1468, 0.1322, 0.7022, 0.3201, 0.6841, 0.336, 0.6691, 0.3152, 0.5969, 0.3932, 0.6031, 0.4199, 0.5795, 0.4105, 0.5676, 0.4841, 0.587, 0.4689, 0.5751, 0.5068, 0.6282, 0.429, 0.6394, 0.4577, 0.607, 0.4476, 0.5447, 0.4999, 0.5538, 0.5418, 0.5187, 0.528, 0.5969, 0.3932, 0.6386, 0.3974, 0.6031, 0.4199, 0.1905, 0.232, 0.1605, 0.2205, 0.1901, 0.2083, 0.3108, 0.1547, 0.2925, 0.1394, 0.3209, 0.1317, 0.4657, 0.107, 0.497, 0.1222, 0.4793, 0.1427, 0.2688, 0.7487, 0.2616, 0.7816, 0.2377, 0.7609, 0.2705, 0.482, 0.2671, 0.5357, 0.2457, 0.5127, 0.2364, 0.1901, 0.2095, 0.213, 0.2037, 0.184, 0.3819, 0.7316, 0.3591, 0.7273, 0.3668, 0.6997, 0.7794, 0.8624, 0.7937, 0.847, 0.8018, 0.868, 0.4571, 0.1328, 0.4657, 0.107, 0.4793, 0.1427, 0.3905, 0.4853, 0.3961, 0.5149, 0.362, 0.5195, 0.4512, 0.1867, 0.4751, 0.2064, 0.4486, 0.219, 0.3585, 0.2136, 0.3407, 0.2057, 0.3745, 0.189, 0.539, 0.3241, 0.5749, 0.3391, 0.5369, 0.3571, 0.8452, 0.9044, 0.8286, 0.8774, 0.8568, 0.882, 0.3838, 0.8024, 0.3687, 0.8185, 0.3565, 0.8018, 0.587, 0.4689, 0.6057, 0.479, 0.5751, 0.5068, 0.05503, 0.2353, 0.0468, 0.2067, 0.09094, 0.2116, 0.3279, 0.04233, 0.3476, 0.07005, 0.3304, 0.08715, 0.289, 0.04699, 0.3049, 0.0233, 0.3279, 0.04233, 0.4714, 0.8165, 0.4858, 0.8469, 0.4521, 0.8446, 0.376, 0.3776, 0.3926, 0.3566, 0.405, 0.3798, 0.7823, 0.8255, 0.7996, 0.8041, 0.8076, 0.8305, 0.8547, 0.8125, 0.8606, 0.7799, 0.8898, 0.8163, 0.3541, 0.7522, 0.3186, 0.7544, 0.3366, 0.7181, 0.2912, 0.2213, 0.3071, 0.1885, 0.3235, 0.1973, 0.2095, 0.213, 0.1901, 0.2083, 0.2037, 0.184, 0.2457, 0.5127, 0.2167, 0.5059, 0.2421, 0.4669, 0.218, 0.2747, 0.1977, 0.2727, 0.2276, 0.259, 0.6392, 0.3424, 0.6289, 0.3599, 0.6122, 0.3391, 0.7161, 0.5124, 0.7067, 0.5376, 0.6922, 0.5149, 0.4222, 0.7728, 0.4017, 0.7715, 0.4067, 0.7473, 0.6468, 0.5292, 0.6709, 0.5362, 0.6479, 0.5645, 0.6468, 0.5292, 0.6699, 0.5144, 0.6709, 0.5362, 0.8018, 0.868, 0.8183, 0.8531, 0.8286, 0.8774, 0.284, 0.4081, 0.3103, 0.3969, 0.3214, 0.4315, 0.5749, 0.3391, 0.5983, 0.3653, 0.5635, 0.3739, 0.6122, 0.3391, 0.6289, 0.3599, 0.5983, 0.3653, 0.3272, 0.2377, 0.3407, 0.2057, 0.3585, 0.2136, 0.05611, 0.269, 0.02763, 0.2543, 0.05503, 0.2353, 0.3926, 0.3566, 0.4141, 0.3485, 0.405, 0.3798, 0.2621, 0.09694, 0.2587, 0.05819, 0.2951, 0.07712, 0.2421, 0.4669, 0.2099, 0.4637, 0.2323, 0.4316, 0.9171, 0.86, 0.9364, 0.8441, 0.9536, 0.8744, 0.4141, 0.3485, 0.3973, 0.3277, 0.4243, 0.3136, 0.6194, 0.3796, 0.6386, 0.3974, 0.5969, 0.3932, 0.07015, 0.2996, 0.05611, 0.269, 0.08699, 0.275, 0.4017, 0.7715, 0.3831, 0.7625, 0.4067, 0.7473, 0.8971, 0.6159, 0.8672, 0.6033, 0.895, 0.5805, 0.9313, 0.6052, 0.8971, 0.6159, 0.895, 0.5805, 0.8898, 0.8163, 0.8987, 0.7843, 0.928, 0.8149, 0.06363, 0.7447, 0.04523, 0.7701, 0.02918, 0.7536, 0.2999, 0.5135, 0.2671, 0.5357, 0.2705, 0.482, 0.4195, 0.719, 0.4067, 0.7473, 0.3819, 0.7316, 0.2879, 0.7687, 0.2616, 0.7816, 0.2688, 0.7487, 0.3158, 0.4666, 0.2999, 0.5135, 0.2705, 0.482, 0.2587, 0.05819, 0.289, 0.04699, 0.2951, 0.07712, 0.8758, 0.7537, 0.8987, 0.7843, 0.8606, 0.7799, 0.2912, 0.2213, 0.2742, 0.2131, 0.3071, 0.1885, 0.2421, 0.4669, 0.2167, 0.5059, 0.2099, 0.4637, 0.2925, 0.1394, 0.2902, 0.1167, 0.3209, 0.1317, 0.1977, 0.2727, 0.1852, 0.2552, 0.2119, 0.2491, 0.9048, 0.3839, 0.8805, 0.4053, 0.8741, 0.3449, 0.3051, 0.2377, 0.3132, 0.2217, 0.3272, 0.2377, 0.5447, 0.4999, 0.5751, 0.5068, 0.5538, 0.5418, 0.2611, 0.7271, 0.2688, 0.7487, 0.2398, 0.7316, 0.2705, 0.482, 0.2457, 0.5127, 0.2421, 0.4669, 0.4512, 0.1867, 0.4809, 0.1751, 0.4751, 0.2064, 0.3451, 0.3763, 0.3621, 0.3477, 0.376, 0.3776, 0.3453, 0.2448, 0.3272, 0.2377, 0.3585, 0.2136, 0.4375, 0.7488, 0.4222, 0.7728, 0.4067, 0.7473, 0.4714, 0.8165, 0.4583, 0.7887, 0.4861, 0.7892, 0.07705, 0.1781, 0.05899, 0.1486, 0.101, 0.1444, 0.3716, 0.1322, 0.3933, 0.1365, 0.3721, 0.1566, 0.3905, 0.4853, 0.362, 0.5195, 0.3457, 0.478, 0.3926, 0.3566, 0.3621, 0.3477, 0.3973, 0.3277, 0.8183, 0.8531, 0.8493, 0.8603, 0.8286, 0.8774, 0.3774, 0.4601, 0.3905, 0.4853, 0.3457, 0.478, 0.8493, 0.8603, 0.8568, 0.882, 0.8286, 0.8774, 0.4808, 0.7646, 0.4583, 0.7887, 0.4575, 0.7583, 0.3366, 0.7181, 0.3186, 0.7544, 0.3059, 0.7247, 0.1748, 0.2758, 0.1852, 0.2552, 0.1977, 0.2727, 0.1459, 0.1637, 0.1695, 0.1568, 0.1581, 0.1796, 0.3426, 0.1696, 0.3721, 0.1566, 0.3745, 0.189, 0.8805, 0.4053, 0.9048, 0.3839, 0.9412, 0.392, 0.1211, 0.1717, 0.1459, 0.1637, 0.1581, 0.1796, 0.09637, 0.3022, 0.07015, 0.2996, 0.08699, 0.275, 0.23, 0.2159, 0.2095, 0.213, 0.2364, 0.1901, 0.7161, 0.5124, 0.7377, 0.5348, 0.7067, 0.5376, 0.2621, 0.09694, 0.2951, 0.07712, 0.2902, 0.1167, 0.8382, 0.835, 0.8547, 0.8125, 0.8687, 0.8404, 0.2688, 0.7487, 0.2377, 0.7609, 0.2398, 0.7316, 0.394, 0.6973, 0.3819, 0.7316, 0.3668, 0.6997, 0.344, 0.8261, 0.3165, 0.8481, 0.3144, 0.8184, 0.8687, 0.8404, 0.8547, 0.8125, 0.8898, 0.8163, 0.3285, 0.5048, 0.3158, 0.4666, 0.3457, 0.478, 0.9144, 0.8374, 0.8898, 0.8163, 0.928, 0.8149, 0.7846, 0.8794, 0.7794, 0.8624, 0.8018, 0.868, 0.3897, 0.7846, 0.3838, 0.8024, 0.3681, 0.7813, 0.6493, 0.8498, 0.6772, 0.8334, 0.6656, 0.8718, 0.2902, 0.1167, 0.2951, 0.07712, 0.3122, 0.1011, 0.07798, 0.3268, 0.04383, 0.3274, 0.07015, 0.2996, 0.376, 0.3776, 0.3621, 0.3477, 0.3926, 0.3566, 0.5304, 0.7905, 0.5086, 0.7746, 0.5448, 0.7584, 0.3621, 0.3477, 0.346, 0.3256, 0.3778, 0.3144, 0.07015, 0.2996, 0.03578, 0.2884, 0.05611, 0.269, 0.5749, 0.3391, 0.5635, 0.3739, 0.5369, 0.3571, 0.1065, 0.3316, 0.07798, 0.3268, 0.09637, 0.3022, 0.6122, 0.3391, 0.5983, 0.3653, 0.5749, 0.3391, 0.6822, 0.2887, 0.7022, 0.3201, 0.6691, 0.3152, 0.5798, 0.4377, 0.607, 0.4476, 0.587, 0.4689, 0.607, 0.4476, 0.6394, 0.4577, 0.6057, 0.479, 0.5676, 0.4841, 0.5751, 0.5068, 0.5447, 0.4999, 0.4375, 0.7488, 0.4067, 0.7473, 0.4195, 0.719, 0.4858, 0.8469, 0.46, 0.8762, 0.4521, 0.8446, 0.4195, 0.719, 0.3819, 0.7316, 0.394, 0.6973, 0.3165, 0.8481, 0.3097, 0.8763, 0.2696, 0.8612, 0.2865, 0.1683, 0.2542, 0.1468, 0.2925, 0.1394, 0.2011, 0.8118, 0.1683, 0.815, 0.1744, 0.7783, 0.1468, 0.1322, 0.1741, 0.1026, 0.1947, 0.1296, 0.4264, 0.2739, 0.4042, 0.255, 0.4222, 0.2332, 0.2705, 0.482, 0.2651, 0.4376, 0.2936, 0.4472, 0.7986, 0.4684, 0.7974, 0.495, 0.7841, 0.4838, 0.7736, 0.4449, 0.772, 0.4721, 0.7573, 0.4665, 0.2869, 0.8007, 0.2875, 0.8318, 0.2613, 0.8175, 0.2338, 0.7957, 0.2341, 0.8343, 0.2011, 0.8118, 0.313, 0.7878, 0.2869, 0.8007, 0.2879, 0.7687, 0.2694, 0.181, 0.2519, 0.1702, 0.2865, 0.1683, 0.7683, 0.4142, 0.7736, 0.4449, 0.7538, 0.4289, 0.8851, 0.869, 0.9171, 0.86, 0.9199, 0.8912, 0.2338, 0.7957, 0.2011, 0.8118, 0.209, 0.7696, 0.5044, 0.3469, 0.489, 0.3893, 0.4657, 0.3595, 0.9474, 0.5048, 0.9235, 0.4811, 0.9551, 0.4615, 0.709, 0.818, 0.7367, 0.8016, 0.7412, 0.8391, 0.2099, 0.4637, 0.1878, 0.4495, 0.2107, 0.4143, 0.372, 0.8681, 0.3635, 0.841, 0.3885, 0.8338, 0.4093, 0.8122, 0.3838, 0.8024, 0.4061, 0.7921, 0.2187, 0.3412, 0.2291, 0.3257, 0.2406, 0.3438, 0.2616, 0.7816, 0.2338, 0.7957, 0.2377, 0.7609, 0.8805, 0.4053, 0.874, 0.4535, 0.8493, 0.4411, 0.6742, 0.6425, 0.706, 0.6223, 0.7203, 0.6619, 0.7203, 0.6619, 0.731, 0.6263, 0.759, 0.6476, 0.7603, 0.5435, 0.7827, 0.5514, 0.7444, 0.5622, 0.6343, 0.8725, 0.6493, 0.8498, 0.6656, 0.8718, 0.6446, 0.6055, 0.6827, 0.5897, 0.6742, 0.6425, 0.7412, 0.8391, 0.7599, 0.8227, 0.7711, 0.8448, 0.8315, 0.5541, 0.8265, 0.5864, 0.8085, 0.5602, 0.9412, 0.392, 0.9662, 0.4213, 0.9174, 0.4427, 0.3885, 0.8338, 0.3985, 0.8624, 0.372, 0.8681, 0.349, 0.1335, 0.3716, 0.1322, 0.3721, 0.1566, 0.6502, 0.4209, 0.6282, 0.429, 0.6386, 0.3974, 0.6613, 0.4045, 0.6502, 0.4209, 0.6386, 0.3974, 0.662, 0.338, 0.6571, 0.3579, 0.6392, 0.3424, 0.6571, 0.3579, 0.648, 0.3739, 0.6289, 0.3599, 0.648, 0.3739, 0.6386, 0.3974, 0.6194, 0.3796, 0.5719, 0.6301, 0.5756, 0.5904, 0.6058, 0.5916, 0.6883, 0.6925, 0.7203, 0.6619, 0.7266, 0.7133, 0.7235, 0.487, 0.7416, 0.5098, 0.7161, 0.5124, 0.9315, 0.5521, 0.9088, 0.5129, 0.9474, 0.5048, 0.5751, 0.5068, 0.5898, 0.5287, 0.5538, 0.5418, 0.7899, 0.5909, 0.8098, 0.6069, 0.7836, 0.6169, 0.814, 0.6282, 0.8369, 0.6181, 0.8401, 0.6523, 0.6689, 0.4609, 0.6635, 0.4826, 0.6394, 0.4577, 0.6891, 0.4291, 0.7024, 0.4469, 0.67, 0.4326, 0.616, 0.5441, 0.6252, 0.521, 0.6468, 0.5292, 0.6734, 0.3773, 0.6928, 0.4049, 0.6613, 0.4045, 0.8077, 0.4501, 0.835, 0.4681, 0.7986, 0.4684, 0.6841, 0.336, 0.6822, 0.3558, 0.662, 0.338, 0.647, 0.288, 0.6691, 0.3152, 0.6344, 0.3175, 0.6854, 0.4702, 0.6635, 0.4826, 0.6689, 0.4609, 0.3831, 0.7625, 0.3541, 0.7522, 0.3819, 0.7316, 0.1068, 0.7924, 0.09605, 0.7577, 0.1347, 0.7646, 0.7767, 0.3596, 0.8099, 0.3747, 0.7778, 0.3856, 0.8098, 0.6069, 0.814, 0.6282, 0.7836, 0.6169, 0.7203, 0.6619, 0.759, 0.6476, 0.759, 0.6925, 0.6635, 0.4826, 0.6764, 0.4949, 0.6457, 0.5065, 0.7836, 0.6169, 0.814, 0.6282, 0.8001, 0.6494, 0.5538, 0.5418, 0.5786, 0.5609, 0.5544, 0.576, 0.2406, 0.3438, 0.2556, 0.3199, 0.2722, 0.3298, 0.6228, 0.2597, 0.6123, 0.2883, 0.5965, 0.2543, 0.7022, 0.3201, 0.7009, 0.3443, 0.6841, 0.336, 0.149, 0.03985, 0.187, 0.02229, 0.1957, 0.06093, 0.6956, 0.4888, 0.7161, 0.5124, 0.6922, 0.5149, 0.6827, 0.5897, 0.7076, 0.5652, 0.7234, 0.5919, 0.2587, 0.05819, 0.2626, 0.009408, 0.289, 0.04699, 0.895, 0.5805, 0.886, 0.5449, 0.9315, 0.5521, 0.8526, 0.4852, 0.8254, 0.4867, 0.835, 0.4681, 0.7823, 0.8255, 0.7599, 0.8227, 0.7684, 0.8, 0.759, 0.6476, 0.8001, 0.6494, 0.7881, 0.6773, 0.709, 0.818, 0.702, 0.7828, 0.7367, 0.8016, 0.7986, 0.4684, 0.8254, 0.4867, 0.7974, 0.495, 0.1018, 0.1081, 0.1183, 0.06931, 0.1345, 0.1008, 0.5284, 0.5705, 0.5544, 0.576, 0.5323, 0.6085, 0.2316, 0.07912, 0.2587, 0.05819, 0.2621, 0.09694, 0.2865, 0.1888, 0.2865, 0.1683, 0.3071, 0.1885, 0.2626, 0.009408, 0.3049, 0.0233, 0.289, 0.04699, 0.5786, 0.5609, 0.5756, 0.5904, 0.5544, 0.576, 0.7899, 0.5909, 0.8085, 0.5602, 0.8265, 0.5864, 0.5804, 0.8327, 0.6153, 0.8372, 0.6018, 0.8728, 0.7076, 0.5652, 0.7444, 0.5622, 0.7234, 0.5919, 0.7503, 0.6106, 0.7836, 0.6169, 0.759, 0.6476, 0.8479, 0.4102, 0.8805, 0.4053, 0.8493, 0.4411, 0.4557, 0.3841, 0.489, 0.3893, 0.4648, 0.4253, 0.3476, 0.07005, 0.3693, 0.0457, 0.3705, 0.08245, 0.9088, 0.5129, 0.9235, 0.4811, 0.9474, 0.5048, 0.4521, 0.8446, 0.4371, 0.8192, 0.4714, 0.8165, 0.372, 0.8681, 0.3395, 0.8638, 0.3635, 0.841, 0.9174, 0.4427, 0.9235, 0.4811, 0.8911, 0.4813, 0.2869, 0.8007, 0.2613, 0.8175, 0.2616, 0.7816, 0.7684, 0.8, 0.7538, 0.7666, 0.7826, 0.7686, 0.8659, 0.6336, 0.8369, 0.6181, 0.8672, 0.6033, 0.8412, 0.7403, 0.8007, 0.7303, 0.8329, 0.7066, 0.8606, 0.7799, 0.8412, 0.7403, 0.8758, 0.7537, 0.8265, 0.5864, 0.8586, 0.5693, 0.8672, 0.6033, 0.3635, 0.841, 0.3687, 0.8185, 0.3885, 0.8338, 0.8741, 0.3449, 0.8805, 0.4053, 0.8511, 0.3816, 0.2107, 0.4143, 0.1878, 0.4495, 0.1879, 0.4095, 0.1111, 0.2873, 0.1291, 0.2739, 0.1478, 0.2994, 0.284, 0.4081, 0.2903, 0.3765, 0.3103, 0.3969, 0.3186, 0.7544, 0.2879, 0.7687, 0.2937, 0.7454, 0.8265, 0.5864, 0.8369, 0.6181, 0.8098, 0.6069, 0.7899, 0.5909, 0.8265, 0.5864, 0.8098, 0.6069, 0.5094, 0.1931, 0.5201, 0.228, 0.4924, 0.2242, 0.3635, 0.841, 0.344, 0.8261, 0.3687, 0.8185, 0.3403, 0.781, 0.313, 0.7878, 0.3186, 0.7544, 0.7778, 0.3856, 0.7683, 0.4142, 0.7487, 0.3911, 0.8076, 0.8305, 0.8259, 0.8141, 0.8382, 0.835, 0.8259, 0.8141, 0.8265, 0.7912, 0.8547, 0.8125, 0.823, 0.5241, 0.8214, 0.541, 0.8044, 0.5342, 0.8493, 0.4411, 0.874, 0.4535, 0.835, 0.4681, 0.2377, 0.7609, 0.2338, 0.7957, 0.209, 0.7696, 0.7024, 0.4469, 0.7367, 0.4445, 0.7124, 0.4662, 0.06363, 0.7447, 0.07421, 0.7811, 0.04523, 0.7701, 0.7133, 0.3593, 0.7291, 0.3721, 0.7013, 0.38, 0.6764, 0.4949, 0.6922, 0.5149, 0.6699, 0.5144, 0.3687, 0.8185, 0.344, 0.8261, 0.3565, 0.8018, 0.8451, 0.3012, 0.8146, 0.3094, 0.8124, 0.268, 0.3985, 0.8624, 0.3918, 0.897, 0.372, 0.8681, 0.9551, 0.4615, 0.9174, 0.4427, 0.9662, 0.4213, 0.3144, 0.8184, 0.3165, 0.8481, 0.2875, 0.8318, 0.7487, 0.3911, 0.7386, 0.4161, 0.7214, 0.3969, 0.3591, 0.7273, 0.3541, 0.7522, 0.3366, 0.7181, 0.2937, 0.7454, 0.2879, 0.7687, 0.2688, 0.7487, 0.4017, 0.7715, 0.3897, 0.7846, 0.3831, 0.7625, 0.1639, 0.7472, 0.1744, 0.7783, 0.1347, 0.7646, 0.7487, 0.3911, 0.7683, 0.4142, 0.7386, 0.4161, 0.3058, 0.3506, 0.3168, 0.3329, 0.3287, 0.3545, 0.7996, 0.8041, 0.8265, 0.7912, 0.8259, 0.8141, 0.7683, 0.4142, 0.7538, 0.4289, 0.7386, 0.4161, 0.7024, 0.4469, 0.6854, 0.4702, 0.6689, 0.4609, 0.4268, 0.4631, 0.4178, 0.4967, 0.3905, 0.4853, 0.4196, 0.8376, 0.3885, 0.8338, 0.4093, 0.8122, 0.7711, 0.8448, 0.7599, 0.8227, 0.7823, 0.8255, 0.1211, 0.1717, 0.101, 0.1444, 0.1468, 0.1322, 0.7367, 0.4445, 0.7392, 0.4725, 0.7124, 0.4662, 0.1957, 0.06093, 0.2234, 0.02941, 0.2316, 0.07912, 0.7978, 0.335, 0.8099, 0.3747, 0.7767, 0.3596, 0.5187, 0.528, 0.5538, 0.5418, 0.5284, 0.5705, 0.7386, 0.4161, 0.7367, 0.4445, 0.712, 0.4228, 0.2234, 0.02941, 0.2626, 0.009408, 0.2587, 0.05819, 0.3122, 0.1011, 0.3348, 0.1119, 0.3209, 0.1317, 0.7235, 0.487, 0.7161, 0.5124, 0.6956, 0.4888, 0.2659, 0.1234, 0.2621, 0.09694, 0.2902, 0.1167, 0.1789, 0.3169, 0.1478, 0.2994, 0.1818, 0.2954, 0.1695, 0.1568, 0.1468, 0.1322, 0.1947, 0.1296, 0.02763, 0.2543, 0.02763, 0.2282, 0.05503, 0.2353, 0.3705, 0.08245, 0.402, 0.06872, 0.3822, 0.1098, 0.1478, 0.2994, 0.1291, 0.2739, 0.1575, 0.2649, 0.5756, 0.5904, 0.5786, 0.5609, 0.6058, 0.5916, 0.6951, 0.8652, 0.6772, 0.8334, 0.7131, 0.8522, 0.1748, 0.2758, 0.1575, 0.2649, 0.1852, 0.2552, 0.8076, 0.9003, 0.8018, 0.868, 0.8286, 0.8774, 0.284, 0.4081, 0.2544, 0.3968, 0.2903, 0.3765, 0.7538, 0.4289, 0.7736, 0.4449, 0.7367, 0.4445, 0.8328, 0.3481, 0.8511, 0.3816, 0.8274, 0.3941, 0.09143, 0.3492, 0.07798, 0.3268, 0.1065, 0.3316, 0.8851, 0.869, 0.8939, 0.8449, 0.9171, 0.86, 0.8146, 0.3094, 0.7834, 0.3034, 0.8124, 0.268, 0.7576, 0.8585, 0.7711, 0.8448, 0.7794, 0.8624, 0.2734, 0.3648, 0.2888, 0.3397, 0.3058, 0.3506, 0.7976, 0.515, 0.7841, 0.528, 0.7616, 0.5221, 0.835, 0.4681, 0.8254, 0.4867, 0.7986, 0.4684, 0.7648, 0.8793, 0.7846, 0.8794, 0.7768, 0.9044, 0.8526, 0.4852, 0.8727, 0.5123, 0.8474, 0.5138, 0.8265, 0.5864, 0.8672, 0.6033, 0.8369, 0.6181, 0.7683, 0.4142, 0.7924, 0.434, 0.7736, 0.4449, 0.3165, 0.8481, 0.2696, 0.8612, 0.2875, 0.8318, 0.9174, 0.4427, 0.8911, 0.4813, 0.874, 0.4535, 0.8315, 0.5541, 0.8498, 0.5377, 0.8586, 0.5693, 0.1741, 0.1026, 0.1559, 0.07529, 0.1957, 0.06093, 0.6928, 0.4049, 0.6891, 0.4291, 0.6613, 0.4045, 0.7022, 0.3201, 0.7174, 0.2916, 0.7392, 0.3262, 0.7367, 0.4445, 0.7573, 0.4665, 0.7392, 0.4725, 0.8274, 0.3941, 0.8202, 0.4294, 0.8003, 0.4083, 0.2875, 0.8318, 0.2696, 0.8612, 0.2613, 0.8175, 0.8274, 0.3941, 0.8479, 0.4102, 0.8202, 0.4294, 0.8328, 0.3481, 0.8274, 0.3941, 0.8099, 0.3747, 0.8077, 0.4501, 0.7986, 0.4684, 0.7736, 0.4449, 0.7234, 0.5919, 0.756, 0.5885, 0.7503, 0.6106, 0.8479, 0.4102, 0.8493, 0.4411, 0.8202, 0.4294, 0.8265, 0.7912, 0.8606, 0.7799, 0.8547, 0.8125, 0.7124, 0.4662, 0.7392, 0.4725, 0.7235, 0.487, 0.7392, 0.4725, 0.7573, 0.4665, 0.7492, 0.4882, 0.7024, 0.4469, 0.7124, 0.4662, 0.6854, 0.4702, 0.67, 0.4326, 0.6689, 0.4609, 0.6394, 0.4577, 0.7841, 0.4838, 0.7974, 0.495, 0.7703, 0.5011, 0.7616, 0.5221, 0.7603, 0.5435, 0.7377, 0.5348, 0.7736, 0.4449, 0.7986, 0.4684, 0.772, 0.4721, 0.05899, 0.1486, 0.07416, 0.123, 0.101, 0.1444, 0.67, 0.4326, 0.6394, 0.4577, 0.6502, 0.4209, 0.4264, 0.2739, 0.4222, 0.2332, 0.4456, 0.2448, 0.3122, 0.1011, 0.3304, 0.08715, 0.3348, 0.1119, 0.7974, 0.495, 0.7976, 0.515, 0.7703, 0.5011, 0.7778, 0.3856, 0.8003, 0.4083, 0.7683, 0.4142, 0.8741, 0.3449, 0.8511, 0.3816, 0.8328, 0.3481, 0.7386, 0.4161, 0.7538, 0.4289, 0.7367, 0.4445, 0.874, 0.4535, 0.8526, 0.4852, 0.835, 0.4681, 0.7978, 0.335, 0.8328, 0.3481, 0.8099, 0.3747, 0.7406, 0.2577, 0.774, 0.2694, 0.7485, 0.2981, 0.659, 0.2553, 0.647, 0.288, 0.6228, 0.2597, 0.7013, 0.38, 0.6928, 0.4049, 0.6734, 0.3773, 0.8911, 0.4813, 0.8727, 0.5123, 0.8526, 0.4852, 0.4371, 0.8192, 0.4521, 0.8446, 0.4196, 0.8376, 0.7827, 0.5514, 0.8085, 0.5602, 0.7767, 0.5689, 0.895, 0.5805, 0.8586, 0.5693, 0.886, 0.5449, 0.3838, 0.8024, 0.3885, 0.8338, 0.3687, 0.8185, 0.7234, 0.5919, 0.7503, 0.6106, 0.731, 0.6263, 0.3214, 0.4315, 0.2936, 0.4472, 0.284, 0.4081, 0.2572, 0.354, 0.2406, 0.3438, 0.2722, 0.3298, 0.3158, 0.4666, 0.2936, 0.4472, 0.3214, 0.4315, 0.2903, 0.3765, 0.3058, 0.3506, 0.3287, 0.3545, 0.7826, 0.7686, 0.8007, 0.7303, 0.8179, 0.7634, 0.1405, 0.8028, 0.1068, 0.7924, 0.1347, 0.7646, 0.09605, 0.7577, 0.07421, 0.7811, 0.06363, 0.7447, 0.2936, 0.4472, 0.2651, 0.4376, 0.284, 0.4081, 0.8511, 0.3816, 0.8479, 0.4102, 0.8274, 0.3941, 0.1789, 0.3169, 0.1818, 0.2954, 0.1969, 0.3061, 0.1323, 0.33, 0.1199, 0.3134, 0.1478, 0.2994, 0.1547, 0.3285, 0.1478, 0.2994, 0.1789, 0.3169, 0.1135, 0.7377, 0.09605, 0.7577, 0.09013, 0.7261, 0.659, 0.2553, 0.6822, 0.2887, 0.647, 0.288, 0.5086, 0.7746, 0.4808, 0.7646, 0.5024, 0.7363, 0.5024, 0.7363, 0.4808, 0.7646, 0.4717, 0.74, 0.1478, 0.2994, 0.1199, 0.3134, 0.1111, 0.2873, 0.4253, 0.7954, 0.4061, 0.7921, 0.4222, 0.7728, 0.7846, 0.8794, 0.8076, 0.9003, 0.7768, 0.9044, 0.7457, 0.9006, 0.7648, 0.8793, 0.7768, 0.9044, 0.118, 0.3592, 0.1065, 0.3316, 0.1323, 0.33, 0.3209, 0.1317, 0.3348, 0.1119, 0.349, 0.1335, 0.1741, 0.1026, 0.2075, 0.1018, 0.1947, 0.1296, 0.8059, 0.7813, 0.7826, 0.7686, 0.8179, 0.7634, 0.3565, 0.8018, 0.3336, 0.8026, 0.3403, 0.781, 0.1405, 0.8028, 0.1347, 0.7646, 0.1744, 0.7783, 0.759, 0.6476, 0.7836, 0.6169, 0.8001, 0.6494, 0.2613, 0.8175, 0.2696, 0.8612, 0.2341, 0.8343, 0.5688, 0.8641, 0.5804, 0.8327, 0.6018, 0.8728, 0.3235, 0.1973, 0.3071, 0.1885, 0.3426, 0.1696, 0.2937, 0.7454, 0.2688, 0.7487, 0.2821, 0.7247, 0.3144, 0.8184, 0.2875, 0.8318, 0.2869, 0.8007, 0.0468, 0.2067, 0.0462, 0.175, 0.07705, 0.1781, 0.3336, 0.8026, 0.344, 0.8261, 0.3144, 0.8184, 0.731, 0.6263, 0.7503, 0.6106, 0.759, 0.6476, 0.7595, 0.3382, 0.7978, 0.335, 0.7767, 0.3596, 0.67, 0.4326, 0.7024, 0.4469, 0.6689, 0.4609, 0.8452, 0.9044, 0.8568, 0.882, 0.882, 0.901, 0.7131, 0.8522, 0.709, 0.818, 0.7412, 0.8391, 0.7937, 0.847, 0.8076, 0.8305, 0.8183, 0.8531, 0.8098, 0.6069, 0.8369, 0.6181, 0.814, 0.6282, 0.4061, 0.7921, 0.3897, 0.7846, 0.4017, 0.7715, 0.4403, 0.777, 0.4253, 0.7954, 0.4222, 0.7728, 0.6956, 0.4888, 0.6922, 0.5149, 0.6764, 0.4949, 0.6058, 0.5916, 0.6446, 0.6055, 0.6231, 0.6422, 0.3565, 0.8018, 0.344, 0.8261, 0.3336, 0.8026, 0.3635, 0.841, 0.3395, 0.8638, 0.344, 0.8261, 0.8003, 0.4083, 0.7924, 0.434, 0.7683, 0.4142, 0.7595, 0.3382, 0.7392, 0.3262, 0.7485, 0.2981, 0.7595, 0.3382, 0.7247, 0.3417, 0.7392, 0.3262, 0.1683, 0.815, 0.1405, 0.8028, 0.1744, 0.7783, 0.5538, 0.5418, 0.5544, 0.576, 0.5284, 0.5705, 0.2519, 0.1702, 0.2542, 0.1468, 0.2865, 0.1683, 0.7736, 0.4449, 0.7573, 0.4665, 0.7367, 0.4445, 0.8183, 0.8531, 0.8076, 0.8305, 0.8382, 0.835, 0.1345, 0.1008, 0.1559, 0.07529, 0.1741, 0.1026, 0.7846, 0.8794, 0.8018, 0.868, 0.8076, 0.9003, 0.2075, 0.1018, 0.1957, 0.06093, 0.2316, 0.07912, 0.1345, 0.1008, 0.1183, 0.06931, 0.1559, 0.07529, 0.7711, 0.8448, 0.7823, 0.8255, 0.7937, 0.847, 0.7171, 0.8817, 0.7403, 0.8699, 0.7457, 0.9006, 0.8474, 0.5138, 0.8498, 0.5377, 0.823, 0.5241, 0.702, 0.7828, 0.7255, 0.7725, 0.7367, 0.8016, 0.46, 0.8762, 0.4508, 0.9133, 0.4258, 0.8801, 0.2879, 0.7687, 0.2869, 0.8007, 0.2616, 0.7816, 0.3403, 0.781, 0.3336, 0.8026, 0.313, 0.7878, 0.9313, 0.6052, 0.895, 0.5805, 0.9315, 0.5521, 0.3705, 0.08245, 0.3693, 0.0457, 0.402, 0.06872, 0.5751, 0.5068, 0.6061, 0.502, 0.5898, 0.5287, 0.3108, 0.1547, 0.3209, 0.1317, 0.3426, 0.1696, 0.2865, 0.1683, 0.2925, 0.1394, 0.3108, 0.1547, 0.1559, 0.07529, 0.149, 0.03985, 0.1957, 0.06093, 0.7827, 0.5514, 0.7767, 0.5689, 0.7444, 0.5622, 0.7616, 0.5221, 0.7841, 0.528, 0.7603, 0.5435, 0.7492, 0.4882, 0.7416, 0.5098, 0.7235, 0.487, 0.7978, 0.335, 0.7834, 0.3034, 0.8146, 0.3094, 0.756, 0.5885, 0.7899, 0.5909, 0.7836, 0.6169, 0.8672, 0.6033, 0.8586, 0.5693, 0.895, 0.5805, 0.5719, 0.6301, 0.6058, 0.5916, 0.6231, 0.6422, 0.756, 0.5885, 0.7767, 0.5689, 0.7899, 0.5909, 0.8202, 0.4294, 0.8493, 0.4411, 0.8077, 0.4501, 0.4521, 0.8446, 0.46, 0.8762, 0.4258, 0.8801, 0.8498, 0.5377, 0.8315, 0.5541, 0.8214, 0.541, 0.8727, 0.5123, 0.886, 0.5449, 0.8498, 0.5377, 0.6827, 0.5897, 0.706, 0.6223, 0.6742, 0.6425, 0.3287, 0.3545, 0.3168, 0.3329, 0.346, 0.3256, 0.4485, 0.7304, 0.4375, 0.7488, 0.4195, 0.719, 0.6479, 0.5645, 0.6827, 0.5897, 0.6446, 0.6055, 0.8493, 0.4411, 0.835, 0.4681, 0.8077, 0.4501, 0.3209, 0.1317, 0.349, 0.1335, 0.3426, 0.1696, 0.4258, 0.8801, 0.3985, 0.8624, 0.4196, 0.8376, 0.1478, 0.2994, 0.1575, 0.2649, 0.1748, 0.2758, 0.6493, 0.8498, 0.6153, 0.8372, 0.6356, 0.8138, 0.1547, 0.3285, 0.1323, 0.33, 0.1478, 0.2994, 0.7234, 0.5919, 0.7444, 0.5622, 0.756, 0.5885, 0.759, 0.6925, 0.759, 0.6476, 0.7881, 0.6773, 0.5323, 0.6085, 0.5544, 0.576, 0.5719, 0.6301, 0.6827, 0.5897, 0.7234, 0.5919, 0.706, 0.6223, 0.7009, 0.3443, 0.7133, 0.3593, 0.7013, 0.38, 0.7406, 0.2577, 0.7485, 0.2981, 0.7174, 0.2916, 0.1323, 0.33, 0.1547, 0.3285, 0.1473, 0.3486, 0.7013, 0.38, 0.7291, 0.3721, 0.7214, 0.3969, 0.9235, 0.4811, 0.9174, 0.4427, 0.9551, 0.4615, 0.6581, 0.7996, 0.6832, 0.8017, 0.6772, 0.8334, 0.2395, 0.1155, 0.2621, 0.09694, 0.2659, 0.1234, 0.3819, 0.7316, 0.3541, 0.7522, 0.3591, 0.7273, 0.6891, 0.4291, 0.712, 0.4228, 0.7024, 0.4469, 0.2616, 0.7816, 0.2613, 0.8175, 0.2338, 0.7957, 0.3103, 0.3969, 0.2903, 0.3765, 0.3287, 0.3545, 0.7406, 0.2577, 0.7174, 0.2916, 0.6994, 0.2543, 0.1135, 0.7377, 0.1347, 0.7646, 0.09605, 0.7577, 0.8568, 0.882, 0.8851, 0.869, 0.882, 0.901, 0.3908, 0.284, 0.4042, 0.255, 0.4264, 0.2739, 0.8183, 0.8531, 0.8382, 0.835, 0.8493, 0.8603, 0.6822, 0.3558, 0.7013, 0.38, 0.6734, 0.3773, 0.516, 0.3056, 0.5044, 0.3469, 0.4771, 0.3225, 0.3897, 0.7846, 0.3681, 0.7813, 0.3831, 0.7625, 0.7266, 0.7133, 0.7203, 0.6619, 0.759, 0.6925, 0.6278, 0.4787, 0.6394, 0.4577, 0.6635, 0.4826, 0.8179, 0.7634, 0.8007, 0.7303, 0.8412, 0.7403, 0.8741, 0.3449, 0.8328, 0.3481, 0.8451, 0.3012, 0.3279, 0.04233, 0.3693, 0.0457, 0.3476, 0.07005, 0.7235, 0.487, 0.7392, 0.4725, 0.7492, 0.4882, 0.6493, 0.8498, 0.6356, 0.8138, 0.6772, 0.8334, 0.6057, 0.479, 0.6061, 0.502, 0.5751, 0.5068, 0.6231, 0.6422, 0.6742, 0.6425, 0.6533, 0.6767, 0.823, 0.5241, 0.8498, 0.5377, 0.8214, 0.541, 0.8805, 0.4053, 0.9174, 0.4427, 0.874, 0.4535, 0.1468, 0.1322, 0.1345, 0.1008, 0.1741, 0.1026, 0.5756, 0.5904, 0.5719, 0.6301, 0.5544, 0.576, 0.6228, 0.2597, 0.647, 0.288, 0.6123, 0.2883, 0.8124, 0.268, 0.7834, 0.3034, 0.774, 0.2694, 0.6344, 0.3175, 0.6392, 0.3424, 0.6122, 0.3391, 0.5898, 0.5287, 0.616, 0.5441, 0.5786, 0.5609, 0.2252, 0.1388, 0.2191, 0.1212, 0.2395, 0.1155, 0.6344, 0.3175, 0.662, 0.338, 0.6392, 0.3424, 0.7503, 0.6106, 0.756, 0.5885, 0.7836, 0.6169, 0.6289, 0.3599, 0.648, 0.3739, 0.6194, 0.3796, 0.7412, 0.8391, 0.7367, 0.8016, 0.7599, 0.8227, 0.3348, 0.1119, 0.3557, 0.1054, 0.349, 0.1335, 0.6153, 0.8372, 0.6493, 0.8498, 0.6343, 0.8725, 0.874, 0.4535, 0.8911, 0.4813, 0.8526, 0.4852, 0.662, 0.338, 0.6822, 0.3558, 0.6571, 0.3579, 0.6742, 0.6425, 0.7203, 0.6619, 0.6883, 0.6925, 0.9315, 0.5521, 0.886, 0.5449, 0.9088, 0.5129, 0.647, 0.288, 0.6344, 0.3175, 0.6123, 0.2883, 0.6994, 0.2543, 0.7174, 0.2916, 0.6822, 0.2887, 0.6772, 0.8334, 0.6832, 0.8017, 0.709, 0.818, 0.2323, 0.4316, 0.2099, 0.4637, 0.2107, 0.4143, 0.2542, 0.1468, 0.2659, 0.1234, 0.2925, 0.1394, 0.648, 0.3739, 0.6734, 0.3773, 0.6386, 0.3974, 0.08078, 0.2484, 0.05503, 0.2353, 0.09094, 0.2116, 0.09094, 0.2116, 0.07705, 0.1781, 0.1211, 0.1717, 0.09094, 0.2116, 0.1211, 0.1717, 0.1389, 0.201, 0.8191, 0.6774, 0.8001, 0.6494, 0.8401, 0.6523, 0.7703, 0.5011, 0.7976, 0.515, 0.7616, 0.5221, 0.6928, 0.4049, 0.712, 0.4228, 0.6891, 0.4291, 0.4043, 0.3021, 0.3908, 0.284, 0.4264, 0.2739, 0.709, 0.818, 0.6832, 0.8017, 0.702, 0.7828, 0.8265, 0.7912, 0.8059, 0.7813, 0.8179, 0.7634, 0.3822, 0.1098, 0.4085, 0.1148, 0.3933, 0.1365, 0.7403, 0.8699, 0.7648, 0.8793, 0.7457, 0.9006, 0.6787, 0.555, 0.7076, 0.5652, 0.6827, 0.5897, 0.1473, 0.3486, 0.118, 0.3592, 0.1323, 0.33, 0.7736, 0.4449, 0.7924, 0.434, 0.8077, 0.4501, 0.6231, 0.6422, 0.6446, 0.6055, 0.6742, 0.6425, 0.08078, 0.2484, 0.09094, 0.2116, 0.1209, 0.23, 0.2734, 0.3648, 0.2572, 0.354, 0.2888, 0.3397, 0.6058, 0.5916, 0.6479, 0.5645, 0.6446, 0.6055, 0.6479, 0.5645, 0.6787, 0.555, 0.6827, 0.5897, 0.6502, 0.4209, 0.6394, 0.4577, 0.6282, 0.429, 0.6252, 0.521, 0.6457, 0.5065, 0.6468, 0.5292, 0.2377, 0.7609, 0.209, 0.7696, 0.2159, 0.7336, 0.6772, 0.8334, 0.709, 0.818, 0.7131, 0.8522, 0.706, 0.6223, 0.731, 0.6263, 0.7203, 0.6619, 0.2742, 0.2131, 0.2865, 0.1888, 0.3071, 0.1885, 0.4093, 0.8122, 0.3885, 0.8338, 0.3838, 0.8024, 0.3336, 0.8026, 0.3144, 0.8184, 0.313, 0.7878, 0.2651, 0.4376, 0.2544, 0.3968, 0.284, 0.4081, 0.6891, 0.4291, 0.67, 0.4326, 0.6613, 0.4045, 0.8179, 0.7634, 0.8412, 0.7403, 0.8606, 0.7799, 0.7412, 0.8391, 0.7576, 0.8585, 0.7403, 0.8699, 0.349, 0.1335, 0.3557, 0.1054, 0.3716, 0.1322, 0.5538, 0.5418, 0.5898, 0.5287, 0.5786, 0.5609, 0.8687, 0.8404, 0.8939, 0.8449, 0.8851, 0.869, 0.774, 0.2694, 0.7834, 0.3034, 0.7485, 0.2981, 0.3457, 0.478, 0.362, 0.5195, 0.3285, 0.5048, 0.7444, 0.5622, 0.7767, 0.5689, 0.756, 0.5885, 0.8315, 0.5541, 0.8586, 0.5693, 0.8265, 0.5864, 0.7485, 0.2981, 0.7392, 0.3262, 0.7174, 0.2916, 0.09605, 0.7577, 0.1068, 0.7924, 0.07421, 0.7811, 0.313, 0.7878, 0.3144, 0.8184, 0.2869, 0.8007, 0.2613, 0.8175, 0.2341, 0.8343, 0.2338, 0.7957, 0.1957, 0.06093, 0.187, 0.02229, 0.2234, 0.02941, 0.1741, 0.1026, 0.1957, 0.06093, 0.2075, 0.1018, 0.2542, 0.1468, 0.2252, 0.1388, 0.2395, 0.1155, 0.2542, 0.1468, 0.2395, 0.1155, 0.2659, 0.1234, 0.5898, 0.5287, 0.6061, 0.502, 0.6252, 0.521, 0.2705, 0.482, 0.2421, 0.4669, 0.2651, 0.4376, 0.2821, 0.7247, 0.2688, 0.7487, 0.2611, 0.7271, 0.2742, 0.2131, 0.2574, 0.2044, 0.2865, 0.1888, 0.3933, 0.1365, 0.4085, 0.1148, 0.4156, 0.1434, 0.2398, 0.7316, 0.2377, 0.7609, 0.2159, 0.7336, 0.2406, 0.3438, 0.2291, 0.3257, 0.2556, 0.3199, 0.4222, 0.7728, 0.4061, 0.7921, 0.4017, 0.7715, 0.2572, 0.354, 0.2722, 0.3298, 0.2888, 0.3397, 0.3952, 0.4367, 0.4259, 0.4242, 0.4268, 0.4631, 0.5898, 0.5287, 0.6252, 0.521, 0.616, 0.5441, 0.6822, 0.3558, 0.7009, 0.3443, 0.7013, 0.38, 0.2159, 0.7336, 0.209, 0.7696, 0.1899, 0.7376, 0.7834, 0.3034, 0.7595, 0.3382, 0.7485, 0.2981, 0.4521, 0.8446, 0.4258, 0.8801, 0.4196, 0.8376, 0.9412, 0.392, 0.9174, 0.4427, 0.8805, 0.4053, 0.7133, 0.3593, 0.7009, 0.3443, 0.7247, 0.3417, 0.8178, 0.503, 0.8474, 0.5138, 0.823, 0.5241, 0.8001, 0.6494, 0.814, 0.6282, 0.8401, 0.6523, 0.3716, 0.1322, 0.3822, 0.1098, 0.3933, 0.1365, 0.3831, 0.7625, 0.3681, 0.7813, 0.3541, 0.7522, 0.09143, 0.3492, 0.06644, 0.3555, 0.07798, 0.3268, 0.6386, 0.3974, 0.6282, 0.429, 0.6031, 0.4199, 0.1947, 0.1296, 0.2191, 0.1212, 0.2252, 0.1388, 0.6278, 0.4787, 0.6635, 0.4826, 0.6457, 0.5065, 0.9088, 0.5129, 0.886, 0.5449, 0.8727, 0.5123, 0.6841, 0.336, 0.7009, 0.3443, 0.6822, 0.3558, 0.3071, 0.1885, 0.3108, 0.1547, 0.3426, 0.1696, 0.6787, 0.555, 0.7067, 0.5376, 0.7076, 0.5652, 0.2903, 0.3765, 0.2734, 0.3648, 0.3058, 0.3506, 0.3681, 0.7813, 0.3565, 0.8018, 0.3403, 0.781, 0.7924, 0.434, 0.8202, 0.4294, 0.8077, 0.4501, 0.7767, 0.5689, 0.8085, 0.5602, 0.7899, 0.5909, 0.3071, 0.1885, 0.2865, 0.1683, 0.3108, 0.1547, 0.882, 0.901, 0.8851, 0.869, 0.9199, 0.8912, 0.7412, 0.8391, 0.7711, 0.8448, 0.7576, 0.8585, 0.6734, 0.3773, 0.6613, 0.4045, 0.6386, 0.3974, 0.7823, 0.8255, 0.7684, 0.8, 0.7996, 0.8041, 0.4061, 0.7921, 0.3838, 0.8024, 0.3897, 0.7846, 0.6356, 0.8138, 0.6581, 0.7996, 0.6772, 0.8334, 0.5719, 0.6301, 0.6231, 0.6422, 0.5992, 0.6683, 0.8498, 0.5377, 0.886, 0.5449, 0.8586, 0.5693, 0.8401, 0.6523, 0.8369, 0.6181, 0.8659, 0.6336, 0.67, 0.4326, 0.6502, 0.4209, 0.6613, 0.4045, 0.6392, 0.3424, 0.6571, 0.3579, 0.6289, 0.3599, 0.6691, 0.3152, 0.662, 0.338, 0.6344, 0.3175, 0.7291, 0.3721, 0.7133, 0.3593, 0.7247, 0.3417, 0.8099, 0.3747, 0.8003, 0.4083, 0.7778, 0.3856, 0.209, 0.7696, 0.2011, 0.8118, 0.1744, 0.7783, 0.3681, 0.7813, 0.3403, 0.781, 0.3541, 0.7522, 0.7978, 0.335, 0.7595, 0.3382, 0.7834, 0.3034, 0.4444, 0.3361, 0.4657, 0.3595, 0.4358, 0.3688, 0.8382, 0.835, 0.8259, 0.8141, 0.8547, 0.8125, 0.8328, 0.3481, 0.7978, 0.335, 0.8146, 0.3094, 0.2951, 0.07712, 0.3304, 0.08715, 0.3122, 0.1011, 0.8059, 0.7813, 0.8265, 0.7912, 0.7996, 0.8041, 0.8076, 0.8305, 0.7996, 0.8041, 0.8259, 0.8141, 0.6031, 0.4199, 0.6282, 0.429, 0.607, 0.4476, 0.2075, 0.1018, 0.2191, 0.1212, 0.1947, 0.1296, 0.4403, 0.777, 0.4583, 0.7887, 0.4253, 0.7954, 0.4196, 0.8376, 0.3985, 0.8624, 0.3885, 0.8338, 0.6061, 0.502, 0.6278, 0.4787, 0.6252, 0.521, 0.2316, 0.07912, 0.2234, 0.02941, 0.2587, 0.05819, 0.2252, 0.1388, 0.2016, 0.1574, 0.1947, 0.1296, 0.6691, 0.3152, 0.6841, 0.336, 0.662, 0.338, 0.616, 0.5441, 0.6468, 0.5292, 0.6479, 0.5645, 0.6018, 0.8728, 0.6153, 0.8372, 0.6343, 0.8725, 0.8526, 0.4852, 0.8474, 0.5138, 0.8178, 0.503, 0.8971, 0.6159, 0.8659, 0.6336, 0.8672, 0.6033, 0.8059, 0.7813, 0.7996, 0.8041, 0.7826, 0.7686, 0.6994, 0.2543, 0.6822, 0.2887, 0.659, 0.2553, 0.4299, 0.3948, 0.405, 0.3798, 0.4358, 0.3688, 0.1065, 0.3316, 0.1199, 0.3134, 0.1323, 0.33, 0.4456, 0.2448, 0.4486, 0.219, 0.469, 0.235, 0.2395, 0.1155, 0.2316, 0.07912, 0.2621, 0.09694, 0.2611, 0.7271, 0.2398, 0.7316, 0.239, 0.6989, 0.2651, 0.4376, 0.2421, 0.4669, 0.2323, 0.4316, 0.3641, 0.2513, 0.3453, 0.2448, 0.3768, 0.2214, 0.405, 0.3798, 0.4141, 0.3485, 0.4358, 0.3688, 0.3348, 0.1119, 0.3304, 0.08715, 0.3557, 0.1054, 0.9171, 0.86, 0.9144, 0.8374, 0.9364, 0.8441, 0.4243, 0.3136, 0.4264, 0.2739, 0.4528, 0.2993, 0.4657, 0.3595, 0.4557, 0.3841, 0.4358, 0.3688, 0.3372, 0.4044, 0.3451, 0.3763, 0.376, 0.3776, 0.4358, 0.3688, 0.4141, 0.3485, 0.4444, 0.3361, 0.1605, 0.2205, 0.1389, 0.201, 0.1729, 0.1943, 0.1575, 0.2649, 0.1421, 0.2478, 0.1708, 0.2417, 0.4264, 0.2739, 0.4456, 0.2448, 0.4615, 0.2639, 0.07586, 0.407, 0.06035, 0.3837, 0.0867, 0.3735, 0.1291, 0.2739, 0.1421, 0.2478, 0.1575, 0.2649, 0.1389, 0.201, 0.1211, 0.1717, 0.1581, 0.1796, 0.1708, 0.2417, 0.1421, 0.2478, 0.1605, 0.2205, 0.2398, 0.7316, 0.2159, 0.7336, 0.2138, 0.6973, 0.6635, 0.4826, 0.6854, 0.4702, 0.6764, 0.4949, 0.2323, 0.4316, 0.2544, 0.3968, 0.2651, 0.4376, 0.2099, 0.4637, 0.1904, 0.4938, 0.1878, 0.4495, 0.7377, 0.5348, 0.7444, 0.5622, 0.7227, 0.5478, 0.3588, 0.4313, 0.3372, 0.4044, 0.3891, 0.4075, 0.1695, 0.1568, 0.1947, 0.1296, 0.2016, 0.1574, 0.3372, 0.4044, 0.376, 0.3776, 0.3891, 0.4075, 0.5058, 0.8089, 0.4861, 0.7892, 0.5086, 0.7746, 0.3441, 0.4502, 0.3588, 0.4313, 0.3774, 0.4601, 0.3407, 0.2057, 0.3235, 0.1973, 0.3426, 0.1696, 0.3103, 0.3969, 0.3287, 0.3545, 0.3451, 0.3763, 0.4528, 0.2993, 0.4771, 0.3225, 0.4444, 0.3361, 0.1851, 0.3799, 0.1709, 0.3952, 0.1723, 0.3485, 0.4222, 0.2332, 0.4296, 0.204, 0.4486, 0.219, 0.3059, 0.7247, 0.2821, 0.7247, 0.2892, 0.6989, 0.2364, 0.1901, 0.2519, 0.1702, 0.2694, 0.181, 0.2037, 0.184, 0.182, 0.174, 0.2016, 0.1574, 0.4615, 0.2639, 0.4456, 0.2448, 0.469, 0.235, 0.2294, 0.1637, 0.2252, 0.1388, 0.2542, 0.1468, 0.2383, 0.3844, 0.2205, 0.3742, 0.2572, 0.354, 0.4226, 0.1754, 0.4512, 0.1867, 0.4296, 0.204, 0.4808, 0.7646, 0.4575, 0.7583, 0.4717, 0.74, 0.4296, 0.204, 0.4512, 0.1867, 0.4486, 0.219, 0.1055, 0.3905, 0.0867, 0.3735, 0.118, 0.3592, 0.1453, 0.3771, 0.118, 0.3592, 0.1473, 0.3486, 0.3372, 0.4044, 0.3103, 0.3969, 0.3451, 0.3763, 0.469, 0.235, 0.4926, 0.2498, 0.4615, 0.2639, 0.3774, 0.4601, 0.3588, 0.4313, 0.3952, 0.4367, 0.3457, 0.478, 0.3158, 0.4666, 0.3441, 0.4502, 0.528, 0.2635, 0.516, 0.3056, 0.4875, 0.2836, 0.6951, 0.8652, 0.7131, 0.8522, 0.7171, 0.8817, 0.4528, 0.2993, 0.4264, 0.2739, 0.4615, 0.2639, 0.7214, 0.3969, 0.6928, 0.4049, 0.7013, 0.38, 0.1421, 0.2478, 0.1209, 0.23, 0.1605, 0.2205, 0.2167, 0.5059, 0.1904, 0.4938, 0.2099, 0.4637, 0.3158, 0.6987, 0.3059, 0.7247, 0.2892, 0.6989, 0.06035, 0.3837, 0.06644, 0.3555, 0.0867, 0.3735, 0.2574, 0.2044, 0.2364, 0.1901, 0.2694, 0.181, 0.4575, 0.7583, 0.4403, 0.777, 0.4375, 0.7488, 0.3891, 0.4075, 0.405, 0.3798, 0.4299, 0.3948, 0.4259, 0.4242, 0.3952, 0.4367, 0.3891, 0.4075, 0.1642, 0.7168, 0.1639, 0.7472, 0.1379, 0.7304, 0.3952, 0.4367, 0.3588, 0.4313, 0.3891, 0.4075, 0.1729, 0.1943, 0.182, 0.174, 0.2037, 0.184, 0.239, 0.6989, 0.2398, 0.7316, 0.2138, 0.6973, 0.1605, 0.2205, 0.1729, 0.1943, 0.1901, 0.2083, 0.182, 0.174, 0.1695, 0.1568, 0.2016, 0.1574, 0.1389, 0.201, 0.1581, 0.1796, 0.1729, 0.1943, 0.2159, 0.7336, 0.1899, 0.7376, 0.1878, 0.6977, 0.1324, 0.4377, 0.101, 0.4275, 0.1283, 0.4032, 0.3059, 0.7247, 0.2937, 0.7454, 0.2821, 0.7247, 0.2544, 0.3968, 0.2734, 0.3648, 0.2903, 0.3765, 0.4085, 0.1148, 0.4331, 0.1242, 0.4156, 0.1434, 0.3557, 0.1054, 0.3822, 0.1098, 0.3716, 0.1322, 0.2107, 0.4143, 0.1879, 0.4095, 0.1851, 0.3799, 0.1453, 0.3771, 0.1247, 0.3801, 0.118, 0.3592, 0.7131, 0.8522, 0.7403, 0.8699, 0.7171, 0.8817, 0.1055, 0.3905, 0.07586, 0.407, 0.0867, 0.3735, 0.2383, 0.3844, 0.2572, 0.354, 0.2734, 0.3648, 0.1954, 0.3558, 0.1851, 0.3799, 0.1723, 0.3485, 0.2892, 0.6989, 0.2821, 0.7247, 0.2633, 0.699, 0.5304, 0.7905, 0.5058, 0.8089, 0.5086, 0.7746, 0.5086, 0.7746, 0.4861, 0.7892, 0.4808, 0.7646, 0.101, 0.4275, 0.07586, 0.407, 0.1055, 0.3905, 0.3457, 0.478, 0.3441, 0.4502, 0.3774, 0.4601, 0.1639, 0.7472, 0.1347, 0.7646, 0.1379, 0.7304, 0.1723, 0.3485, 0.1453, 0.3771, 0.1473, 0.3486, 0.8568, 0.882, 0.8493, 0.8603, 0.8851, 0.869, 0.4771, 0.3225, 0.5044, 0.3469, 0.4657, 0.3595, 0.2574, 0.2044, 0.2694, 0.181, 0.2865, 0.1888, 0.2633, 0.699, 0.2611, 0.7271, 0.239, 0.6989, 0.8493, 0.8603, 0.8687, 0.8404, 0.8851, 0.869, 0.4444, 0.3361, 0.4243, 0.3136, 0.4528, 0.2993, 0.209, 0.7696, 0.1744, 0.7783, 0.1899, 0.7376, 0.4259, 0.4242, 0.3891, 0.4075, 0.4299, 0.3948, 0.4226, 0.1754, 0.438, 0.1526, 0.4512, 0.1867, 0.4771, 0.3225, 0.4657, 0.3595, 0.4444, 0.3361, 0.2205, 0.3742, 0.1954, 0.3558, 0.2406, 0.3438, 0.118, 0.3592, 0.0867, 0.3735, 0.09143, 0.3492, 0.1904, 0.4938, 0.1683, 0.4788, 0.1878, 0.4495, 0.1709, 0.3952, 0.1453, 0.3771, 0.1723, 0.3485, 0.8939, 0.8449, 0.9144, 0.8374, 0.9171, 0.86, 0.4751, 0.2064, 0.5094, 0.1931, 0.4924, 0.2242, 0.4486, 0.219, 0.4751, 0.2064, 0.469, 0.235, 0.2107, 0.4143, 0.1851, 0.3799, 0.2205, 0.3742, 0.1209, 0.23, 0.1389, 0.201, 0.1605, 0.2205, 0.1954, 0.3558, 0.2017, 0.3314, 0.2187, 0.3412, 0.08699, 0.275, 0.05611, 0.269, 0.08078, 0.2484, 0.2544, 0.3968, 0.2383, 0.3844, 0.2734, 0.3648, 0.1291, 0.2739, 0.1101, 0.2586, 0.1421, 0.2478, 0.7403, 0.8699, 0.7131, 0.8522, 0.7412, 0.8391, 0.4657, 0.3595, 0.489, 0.3893, 0.4557, 0.3841, 0.118, 0.3592, 0.09143, 0.3492, 0.1065, 0.3316, 0.2821, 0.7247, 0.2611, 0.7271, 0.2633, 0.699, 0.1247, 0.3801, 0.1055, 0.3905, 0.118, 0.3592, 0.1379, 0.7304, 0.1347, 0.7646, 0.1135, 0.7377, 0.15, 0.4589, 0.1324, 0.4377, 0.1531, 0.4125, 0.2107, 0.4143, 0.2383, 0.3844, 0.2544, 0.3968, 0.1954, 0.3558, 0.1723, 0.3485, 0.2017, 0.3314, 0.1575, 0.2649, 0.1708, 0.2417, 0.1852, 0.2552, 0.2323, 0.4316, 0.2107, 0.4143, 0.2544, 0.3968, 0.2191, 0.1212, 0.2075, 0.1018, 0.2395, 0.1155, 0.1851, 0.3799, 0.1954, 0.3558, 0.2205, 0.3742, 0.2519, 0.1702, 0.2294, 0.1637, 0.2542, 0.1468, 0.2037, 0.184, 0.2294, 0.1637, 0.2364, 0.1901, 0.2075, 0.1018, 0.2316, 0.07912, 0.2395, 0.1155, 0.4156, 0.1434, 0.4331, 0.1242, 0.438, 0.1526, 0.6928, 0.4049, 0.7214, 0.3969, 0.712, 0.4228, 0.0867, 0.3735, 0.06644, 0.3555, 0.09143, 0.3492, 0.3366, 0.7181, 0.3059, 0.7247, 0.3158, 0.6987, 0.9144, 0.8374, 0.928, 0.8149, 0.9364, 0.8441, 0.1878, 0.4495, 0.1683, 0.4788, 0.1695, 0.4311, 0.6278, 0.4787, 0.6457, 0.5065, 0.6252, 0.521, 0.2383, 0.3844, 0.2107, 0.4143, 0.2205, 0.3742, 0.1683, 0.4788, 0.15, 0.4589, 0.1695, 0.4311, 0.4403, 0.777, 0.4222, 0.7728, 0.4375, 0.7488, 0.4924, 0.2242, 0.4926, 0.2498, 0.469, 0.235, 0.4751, 0.2064, 0.4924, 0.2242, 0.469, 0.235, 0.4793, 0.1427, 0.497, 0.1222, 0.504, 0.1535, 0.1209, 0.23, 0.09094, 0.2116, 0.1389, 0.201, 0.4717, 0.74, 0.4575, 0.7583, 0.4485, 0.7304, 0.1901, 0.2083, 0.1729, 0.1943, 0.2037, 0.184, 0.1899, 0.7376, 0.1744, 0.7783, 0.1639, 0.7472, 0.2037, 0.184, 0.2016, 0.1574, 0.2294, 0.1637, 0.2294, 0.1637, 0.2519, 0.1702, 0.2364, 0.1901, 0.7377, 0.5348, 0.7603, 0.5435, 0.7444, 0.5622, 0.8286, 0.8774, 0.8452, 0.9044, 0.8076, 0.9003, 0.4156, 0.1434, 0.438, 0.1526, 0.4226, 0.1754, 0.1954, 0.3558, 0.2187, 0.3412, 0.2406, 0.3438, 0.2205, 0.3742, 0.2406, 0.3438, 0.2572, 0.354, 0.3453, 0.2448, 0.3585, 0.2136, 0.3768, 0.2214, 0.3441, 0.4502, 0.3214, 0.4315, 0.3588, 0.4313, 0.3158, 0.4666, 0.3214, 0.4315, 0.3441, 0.4502, 0.1899, 0.7376, 0.1639, 0.7472, 0.1642, 0.7168, 0.1283, 0.4032, 0.101, 0.4275, 0.1055, 0.3905, 0.1531, 0.4125, 0.1283, 0.4032, 0.1453, 0.3771, 0.4243, 0.3136, 0.4043, 0.3021, 0.4264, 0.2739, 0.7124, 0.4662, 0.6956, 0.4888, 0.6854, 0.4702, 0.8511, 0.3816, 0.8805, 0.4053, 0.8479, 0.4102, 0.3641, 0.2513, 0.3768, 0.2214, 0.394, 0.2331, 0.7174, 0.2916, 0.7022, 0.3201, 0.6822, 0.2887, 0.7416, 0.5098, 0.7616, 0.5221, 0.7377, 0.5348, 0.616, 0.5441, 0.6479, 0.5645, 0.6058, 0.5916, 0.3557, 0.1054, 0.3705, 0.08245, 0.3822, 0.1098, 0.4331, 0.1242, 0.4657, 0.107, 0.4571, 0.1328, 0.3697, 0.283, 0.382, 0.2595, 0.3908, 0.284, 0.4166, 0.9241, 0.3918, 0.897, 0.4258, 0.8801, 0.2658, 0.3035, 0.2492, 0.294, 0.2762, 0.2869, 0.8044, 0.5342, 0.8085, 0.5602, 0.7827, 0.5514, 0.2556, 0.3199, 0.2391, 0.31, 0.2658, 0.3035, 0.2722, 0.3298, 0.2556, 0.3199, 0.2829, 0.3129, 0.7076, 0.5652, 0.7227, 0.5478, 0.7444, 0.5622, 0.8727, 0.5123, 0.8498, 0.5377, 0.8474, 0.5138, 0.3304, 0.08715, 0.3476, 0.07005, 0.3557, 0.1054, 0.394, 0.2331, 0.4042, 0.2036, 0.4222, 0.2332, 0.1453, 0.3771, 0.1283, 0.4032, 0.1247, 0.3801, 0.6699, 0.5144, 0.6922, 0.5149, 0.6709, 0.5362, 0.1531, 0.4125, 0.1324, 0.4377, 0.1283, 0.4032, 0.6764, 0.4949, 0.6699, 0.5144, 0.6457, 0.5065, 0.5983, 0.3653, 0.6194, 0.3796, 0.5969, 0.3932, 0.5665, 0.4602, 0.587, 0.4689, 0.5676, 0.4841, 0.548, 0.4262, 0.5798, 0.4377, 0.543, 0.4565, 0.6709, 0.5362, 0.7067, 0.5376, 0.6787, 0.555, 0.1283, 0.4032, 0.1055, 0.3905, 0.1247, 0.3801, 0.712, 0.4228, 0.7367, 0.4445, 0.7024, 0.4469, 0.7881, 0.6773, 0.8001, 0.6494, 0.8191, 0.6774, 0.8265, 0.7912, 0.8179, 0.7634, 0.8606, 0.7799, 0.6457, 0.5065, 0.6699, 0.5144, 0.6468, 0.5292, 0.7767, 0.3596, 0.7778, 0.3856, 0.7515, 0.367, 0.772, 0.4721, 0.7841, 0.4838, 0.7703, 0.5011, 0.7124, 0.4662, 0.7235, 0.487, 0.6956, 0.4888, 0.4258, 0.8801, 0.3918, 0.897, 0.3985, 0.8624, 0.1878, 0.6977, 0.1899, 0.7376, 0.1642, 0.7168, 0.7538, 0.7666, 0.7684, 0.8, 0.7367, 0.8016, 0.7255, 0.7725, 0.7538, 0.7666, 0.7367, 0.8016, 0.4875, 0.2836, 0.516, 0.3056, 0.4771, 0.3225, 0.8018, 0.868, 0.7937, 0.847, 0.8183, 0.8531, 0.8939, 0.8449, 0.8898, 0.8163, 0.9144, 0.8374, 0.7291, 0.3721, 0.7487, 0.3911, 0.7214, 0.3969, 0.7515, 0.367, 0.7487, 0.3911, 0.7291, 0.3721, 0.402, 0.06872, 0.4358, 0.08591, 0.4085, 0.1148, 0.8044, 0.5342, 0.8214, 0.541, 0.8085, 0.5602, 0.8451, 0.3012, 0.8328, 0.3481, 0.8146, 0.3094, 0.4508, 0.9133, 0.4166, 0.9241, 0.4258, 0.8801, 0.6922, 0.5149, 0.7067, 0.5376, 0.6709, 0.5362, 0.8911, 0.4813, 0.9088, 0.5129, 0.8727, 0.5123, 0.3745, 0.189, 0.401, 0.167, 0.4042, 0.2036, 0.2902, 0.1167, 0.3122, 0.1011, 0.3209, 0.1317, 0.4615, 0.2639, 0.4875, 0.2836, 0.4528, 0.2993, 0.7576, 0.8585, 0.7648, 0.8793, 0.7403, 0.8699, 0.8254, 0.4867, 0.8526, 0.4852, 0.8178, 0.503, 0.3051, 0.2377, 0.2912, 0.2213, 0.3132, 0.2217, 0.2963, 0.2537, 0.2783, 0.2453, 0.3051, 0.2377, 0.3145, 0.2616, 0.2963, 0.2537, 0.3272, 0.2377, 0.2457, 0.2273, 0.23, 0.2159, 0.2574, 0.2044, 0.1723, 0.3485, 0.1473, 0.3486, 0.1547, 0.3285, 0.7648, 0.8793, 0.7576, 0.8585, 0.7794, 0.8624, 0.7684, 0.8, 0.7826, 0.7686, 0.7996, 0.8041, 0.2078, 0.2906, 0.1977, 0.2727, 0.218, 0.2747, 0.7416, 0.5098, 0.7377, 0.5348, 0.7161, 0.5124, 0.3822, 0.1098, 0.402, 0.06872, 0.4085, 0.1148, 0.3451, 0.3763, 0.3287, 0.3545, 0.3621, 0.3477, 0.8178, 0.503, 0.823, 0.5241, 0.7976, 0.515, 0.7214, 0.3969, 0.7386, 0.4161, 0.712, 0.4228, 0.3476, 0.07005, 0.3705, 0.08245, 0.3557, 0.1054, 0.7599, 0.8227, 0.7367, 0.8016, 0.7684, 0.8, 0.4222, 0.2332, 0.4042, 0.2036, 0.4296, 0.204, 0.1695, 0.4311, 0.15, 0.4589, 0.1531, 0.4125, 0.7703, 0.5011, 0.7616, 0.5221, 0.7416, 0.5098, 0.382, 0.2595, 0.394, 0.2331, 0.4042, 0.255, 0.3697, 0.283, 0.3508, 0.2761, 0.382, 0.2595, 0.3908, 0.284, 0.382, 0.2595, 0.4042, 0.255, 0.401, 0.167, 0.4226, 0.1754, 0.4042, 0.2036, 0.5786, 0.5609, 0.616, 0.5441, 0.6058, 0.5916, 0.1709, 0.3952, 0.1531, 0.4125, 0.1453, 0.3771, 0.7976, 0.515, 0.823, 0.5241, 0.8044, 0.5342, 0.382, 0.2595, 0.3641, 0.2513, 0.394, 0.2331, 0.401, 0.167, 0.4156, 0.1434, 0.4226, 0.1754, 0.4575, 0.7583, 0.4375, 0.7488, 0.4485, 0.7304, 0.1729, 0.1943, 0.1581, 0.1796, 0.182, 0.174, 0.2138, 0.6973, 0.2159, 0.7336, 0.1878, 0.6977, 0.5122, 0.4843, 0.5447, 0.4999, 0.5187, 0.528, 0.8214, 0.541, 0.8315, 0.5541, 0.8085, 0.5602, 0.4358, 0.08591, 0.4657, 0.107, 0.4331, 0.1242, 0.5267, 0.3856, 0.555, 0.3993, 0.5194, 0.4157, 0.5369, 0.3571, 0.5635, 0.3739, 0.5267, 0.3856, 0.5004, 0.4416, 0.543, 0.4565, 0.5122, 0.4843, 0.5194, 0.4157, 0.548, 0.4262, 0.5004, 0.4416, 0.4042, 0.255, 0.394, 0.2331, 0.4222, 0.2332, 0.4085, 0.1148, 0.4358, 0.08591, 0.4331, 0.1242, 0.438, 0.1526, 0.4571, 0.1328, 0.46, 0.1625, 0.7976, 0.515, 0.8044, 0.5342, 0.7841, 0.528, 0.7986, 0.4684, 0.7841, 0.4838, 0.772, 0.4721, 0.7974, 0.495, 0.8178, 0.503, 0.7976, 0.515, 0.4042, 0.2036, 0.4226, 0.1754, 0.4296, 0.204, 0.394, 0.2331, 0.3768, 0.2214, 0.4042, 0.2036, 0.4875, 0.2836, 0.4771, 0.3225, 0.4528, 0.2993, 0.7648, 0.8793, 0.7794, 0.8624, 0.7846, 0.8794, 0.9235, 0.4811, 0.9088, 0.5129, 0.8911, 0.4813, 0.3768, 0.2214, 0.3745, 0.189, 0.4042, 0.2036, 0.4358, 0.3688, 0.4557, 0.3841, 0.4299, 0.3948, 0.349, 0.1335, 0.3721, 0.1566, 0.3426, 0.1696, 0.3768, 0.2214, 0.3585, 0.2136, 0.3745, 0.189, 0.7515, 0.367, 0.7778, 0.3856, 0.7487, 0.3911, 0.7595, 0.3382, 0.7515, 0.367, 0.7247, 0.3417, 0.7595, 0.3382, 0.7767, 0.3596, 0.7515, 0.367, 0.7377, 0.5348, 0.7227, 0.5478, 0.7067, 0.5376, 0.8099, 0.3747, 0.8274, 0.3941, 0.8003, 0.4083, 0.8003, 0.4083, 0.8202, 0.4294, 0.7924, 0.434, 0.7067, 0.5376, 0.7227, 0.5478, 0.7076, 0.5652, 0.7573, 0.4665, 0.772, 0.4721, 0.7492, 0.4882, 0.772, 0.4721, 0.7703, 0.5011, 0.7492, 0.4882, 0.6854, 0.4702, 0.6956, 0.4888, 0.6764, 0.4949, 0.4253, 0.7954, 0.4093, 0.8122, 0.4061, 0.7921, 0.3322, 0.269, 0.3453, 0.2448, 0.3641, 0.2513, 0.3145, 0.2616, 0.3272, 0.2377, 0.3453, 0.2448, 0.6571, 0.3579, 0.6734, 0.3773, 0.648, 0.3739, 0.3109, 0.3044, 0.3219, 0.2865, 0.3399, 0.295, 0.3973, 0.3277, 0.3778, 0.3144, 0.4043, 0.3021, 0.2939, 0.2956, 0.3044, 0.2785, 0.3219, 0.2865, 0.3508, 0.2761, 0.3322, 0.269, 0.3641, 0.2513, 0.3322, 0.269, 0.3145, 0.2616, 0.3453, 0.2448, 0.3508, 0.2761, 0.3641, 0.2513, 0.382, 0.2595, 0.3282, 0.3144, 0.3109, 0.3044, 0.3399, 0.295, 0.3109, 0.3044, 0.2939, 0.2956, 0.3219, 0.2865, 0.3219, 0.2865, 0.3044, 0.2785, 0.3322, 0.269, 0.346, 0.3256, 0.3282, 0.3144, 0.3589, 0.3038, 0.3589, 0.3038, 0.3399, 0.295, 0.3697, 0.283, 0.3044, 0.2785, 0.3145, 0.2616, 0.3322, 0.269, 0.5992, 0.6683, 0.6231, 0.6422, 0.6098, 0.6975, 0.1879, 0.4095, 0.1695, 0.4311, 0.1709, 0.3952, 0.5343, 0.8726, 0.5493, 0.8366, 0.5688, 0.8641, 0.1723, 0.3485, 0.1547, 0.3285, 0.1789, 0.3169, 0.555, 0.3993, 0.5795, 0.4105, 0.548, 0.4262, 0.7247, 0.3417, 0.7515, 0.367, 0.7291, 0.3721, 0.3168, 0.3329, 0.3282, 0.3144, 0.346, 0.3256, 0.3952, 0.4367, 0.4268, 0.4631, 0.3774, 0.4601, 0.346, 0.3256, 0.3589, 0.3038, 0.3778, 0.3144, 0.1852, 0.2552, 0.1905, 0.232, 0.2119, 0.2491, 0.3186, 0.7544, 0.313, 0.7878, 0.2879, 0.7687, 0.3282, 0.3144, 0.3399, 0.295, 0.3589, 0.3038, 0.3399, 0.295, 0.3508, 0.2761, 0.3697, 0.283, 0.5962, 0.3128, 0.6122, 0.3391, 0.5749, 0.3391, 0.706, 0.6223, 0.7234, 0.5919, 0.731, 0.6263, 0.543, 0.4565, 0.5665, 0.4602, 0.5447, 0.4999, 0.1878, 0.4495, 0.1695, 0.4311, 0.1879, 0.4095, 0.2865, 0.1888, 0.2694, 0.181, 0.2865, 0.1683, 0.1101, 0.2586, 0.08078, 0.2484, 0.1209, 0.23, 0.1695, 0.4311, 0.1531, 0.4125, 0.1709, 0.3952, 0.4299, 0.3948, 0.4648, 0.4253, 0.4259, 0.4242, 0.2126, 0.316, 0.1969, 0.3061, 0.2232, 0.3003, 0.2017, 0.3314, 0.1789, 0.3169, 0.2126, 0.316, 0.2187, 0.3412, 0.2017, 0.3314, 0.2291, 0.3257, 0.2688, 0.2616, 0.2524, 0.2525, 0.2783, 0.2453, 0.2333, 0.2843, 0.218, 0.2747, 0.2429, 0.2684, 0.2829, 0.3129, 0.2658, 0.3035, 0.2939, 0.2956, 0.2999, 0.3222, 0.2829, 0.3129, 0.3109, 0.3044, 0.2888, 0.3397, 0.2722, 0.3298, 0.2999, 0.3222, 0.3058, 0.3506, 0.2888, 0.3397, 0.3168, 0.3329, 0.4924, 0.2242, 0.5201, 0.228, 0.4926, 0.2498, 0.2232, 0.3003, 0.2078, 0.2906, 0.2333, 0.2843, 0.6533, 0.6767, 0.6742, 0.6425, 0.6883, 0.6925, 0.2492, 0.294, 0.2591, 0.2778, 0.2762, 0.2869, 0.4926, 0.2498, 0.528, 0.2635, 0.4875, 0.2836, 0.2391, 0.31, 0.2232, 0.3003, 0.2492, 0.294, 0.3044, 0.2785, 0.2865, 0.2702, 0.3145, 0.2616, 0.1581, 0.1796, 0.1695, 0.1568, 0.182, 0.174, 0.5787, 0.2864, 0.5962, 0.3128, 0.5651, 0.3098, 0.5965, 0.2543, 0.6123, 0.2883, 0.5787, 0.2864, 0.2391, 0.31, 0.2492, 0.294, 0.2658, 0.3035, 0.2556, 0.3199, 0.2658, 0.3035, 0.2829, 0.3129, 0.3891, 0.4075, 0.376, 0.3776, 0.405, 0.3798, 0.2367, 0.2434, 0.2212, 0.2335, 0.2457, 0.2273, 0.6123, 0.2883, 0.6344, 0.3175, 0.5962, 0.3128, 0.1818, 0.2954, 0.1748, 0.2758, 0.1977, 0.2727, 0.7841, 0.528, 0.8044, 0.5342, 0.7827, 0.5514, 0.1852, 0.2552, 0.1708, 0.2417, 0.1905, 0.232, 0.6289, 0.3599, 0.6194, 0.3796, 0.5983, 0.3653, 0.8493, 0.8603, 0.8382, 0.835, 0.8687, 0.8404, 0.6057, 0.479, 0.6278, 0.4787, 0.6061, 0.502, 0.5798, 0.4377, 0.5665, 0.4602, 0.543, 0.4565, 0.4557, 0.3841, 0.4648, 0.4253, 0.4299, 0.3948, 0.1183, 0.06931, 0.149, 0.03985, 0.1559, 0.07529, 0.5651, 0.3098, 0.5749, 0.3391, 0.539, 0.3241, 0.2291, 0.3257, 0.2126, 0.316, 0.2391, 0.31, 0.2492, 0.294, 0.2333, 0.2843, 0.2591, 0.2778, 0.5635, 0.3739, 0.5969, 0.3932, 0.555, 0.3993, 0.1969, 0.3061, 0.1818, 0.2954, 0.2078, 0.2906, 0.2294, 0.1637, 0.2016, 0.1574, 0.2252, 0.1388, 0.5795, 0.4105, 0.6031, 0.4199, 0.5798, 0.4377, 0.3778, 0.3144, 0.3589, 0.3038, 0.3908, 0.284, 0.2212, 0.2335, 0.2095, 0.213, 0.23, 0.2159, 0.2119, 0.2491, 0.1905, 0.232, 0.2212, 0.2335, 0.2276, 0.259, 0.2119, 0.2491, 0.2367, 0.2434, 0.3778, 0.3144, 0.3908, 0.284, 0.4043, 0.3021, 0.555, 0.3993, 0.548, 0.4262, 0.5194, 0.4157, 0.4331, 0.1242, 0.4571, 0.1328, 0.438, 0.1526, 0.3399, 0.295, 0.3219, 0.2865, 0.3508, 0.2761, 0.2659, 0.1234, 0.2902, 0.1167, 0.2925, 0.1394, 0.2865, 0.2702, 0.2688, 0.2616, 0.2963, 0.2537, 0.2762, 0.2869, 0.2591, 0.2778, 0.2865, 0.2702, 0.4456, 0.2448, 0.4222, 0.2332, 0.4486, 0.219, 0.4809, 0.1751, 0.504, 0.1535, 0.5094, 0.1931, 0.46, 0.1625, 0.4793, 0.1427, 0.4809, 0.1751, 0.2939, 0.2956, 0.2762, 0.2869, 0.3044, 0.2785, 0.7492, 0.4882, 0.7703, 0.5011, 0.7416, 0.5098, 0.2524, 0.2525, 0.2367, 0.2434, 0.2615, 0.2366, 0.2429, 0.2684, 0.2276, 0.259, 0.2524, 0.2525, 0.2591, 0.2778, 0.2429, 0.2684, 0.2688, 0.2616, 0.2615, 0.2366, 0.2457, 0.2273, 0.2742, 0.2131, 0.2783, 0.2453, 0.2615, 0.2366, 0.2912, 0.2213, 0.3168, 0.3329, 0.2999, 0.3222, 0.3282, 0.3144, 0.4571, 0.1328, 0.4793, 0.1427, 0.46, 0.1625, 0.5635, 0.3739, 0.555, 0.3993, 0.5267, 0.3856, 0.3933, 0.1365, 0.4156, 0.1434, 0.401, 0.167, 0.23, 0.2159, 0.2364, 0.1901, 0.2574, 0.2044, 0.543, 0.4565, 0.5447, 0.4999, 0.5122, 0.4843, 0.2783, 0.2453, 0.2912, 0.2213, 0.3051, 0.2377, 0.548, 0.4262, 0.543, 0.4565, 0.5004, 0.4416, 0.2963, 0.2537, 0.3051, 0.2377, 0.3272, 0.2377, 0.2367, 0.2434, 0.2457, 0.2273, 0.2615, 0.2366, 0.6231, 0.6422, 0.6533, 0.6767, 0.6098, 0.6975, 0.5493, 0.8366, 0.5804, 0.8327, 0.5688, 0.8641, 0.3132, 0.2217, 0.3235, 0.1973, 0.3407, 0.2057, 0.4809, 0.1751, 0.5094, 0.1931, 0.4751, 0.2064, 0.5962, 0.3128, 0.5749, 0.3391, 0.5651, 0.3098, 0.5201, 0.228, 0.528, 0.2635, 0.4926, 0.2498, 0.6123, 0.2883, 0.5962, 0.3128, 0.5787, 0.2864, 0.8254, 0.4867, 0.8178, 0.503, 0.7974, 0.495, 0.2829, 0.3129, 0.2939, 0.2956, 0.3109, 0.3044, 0.2615, 0.2366, 0.2742, 0.2131, 0.2912, 0.2213, 0.2232, 0.3003, 0.2333, 0.2843, 0.2492, 0.294, 0.2722, 0.3298, 0.2829, 0.3129, 0.2999, 0.3222, 0.2291, 0.3257, 0.2391, 0.31, 0.2556, 0.3199, 0.4793, 0.1427, 0.504, 0.1535, 0.4809, 0.1751, 0.6822, 0.3558, 0.6734, 0.3773, 0.6571, 0.3579, 0.2078, 0.2906, 0.218, 0.2747, 0.2333, 0.2843, 0.2888, 0.3397, 0.2999, 0.3222, 0.3168, 0.3329, 0.2457, 0.2273, 0.2574, 0.2044, 0.2742, 0.2131, 0.7841, 0.528, 0.7827, 0.5514, 0.7603, 0.5435, 0.1478, 0.2994, 0.1748, 0.2758, 0.1818, 0.2954, 0.2429, 0.2684, 0.2524, 0.2525, 0.2688, 0.2616, 0.08699, 0.275, 0.08078, 0.2484, 0.1101, 0.2586, 0.1723, 0.3485, 0.1789, 0.3169, 0.2017, 0.3314, 0.218, 0.2747, 0.2276, 0.259, 0.2429, 0.2684, 0.2276, 0.259, 0.2367, 0.2434, 0.2524, 0.2525, 0.2017, 0.3314, 0.2126, 0.316, 0.2291, 0.3257, 0.5969, 0.3932, 0.5795, 0.4105, 0.555, 0.3993, 0.2333, 0.2843, 0.2429, 0.2684, 0.2591, 0.2778, 0.6394, 0.4577, 0.6278, 0.4787, 0.6057, 0.479, 0.2762, 0.2869, 0.2865, 0.2702, 0.3044, 0.2785, 0.1789, 0.3169, 0.1969, 0.3061, 0.2126, 0.316, 0.2591, 0.2778, 0.2688, 0.2616, 0.2865, 0.2702, 0.2688, 0.2616, 0.2783, 0.2453, 0.2963, 0.2537, 0.2119, 0.2491, 0.2212, 0.2335, 0.2367, 0.2434, 0.1969, 0.3061, 0.2078, 0.2906, 0.2232, 0.3003, 0.1905, 0.232, 0.2095, 0.213, 0.2212, 0.2335, 0.6344, 0.3175, 0.6122, 0.3391, 0.5962, 0.3128, 0.1101, 0.2586, 0.1209, 0.23, 0.1421, 0.2478, 0.438, 0.1526, 0.46, 0.1625, 0.4512, 0.1867, 0.2126, 0.316, 0.2232, 0.3003, 0.2391, 0.31, 0.2524, 0.2525, 0.2615, 0.2366, 0.2783, 0.2453, 0.3973, 0.3277, 0.4043, 0.3021, 0.4243, 0.3136, 0.2865, 0.2702, 0.2963, 0.2537, 0.3145, 0.2616, 0.3589, 0.3038, 0.3697, 0.283, 0.3908, 0.284, 0.1879, 0.4095, 0.1709, 0.3952, 0.1851, 0.3799, 0.2212, 0.2335, 0.23, 0.2159, 0.2457, 0.2273, 0.3219, 0.2865, 0.3322, 0.269, 0.3508, 0.2761, 0.4268, 0.4631, 0.3905, 0.4853, 0.3774, 0.4601, 0.4926, 0.2498, 0.4875, 0.2836, 0.4615, 0.2639, 0.5795, 0.4105, 0.5798, 0.4377, 0.548, 0.4262, 0.1818, 0.2954, 0.1977, 0.2727, 0.2078, 0.2906, 0.3214, 0.4315, 0.3372, 0.4044, 0.3588, 0.4313, 0.2999, 0.3222, 0.3109, 0.3044, 0.3282, 0.3144, 0.5665, 0.4602, 0.5676, 0.4841, 0.5447, 0.4999, 0.5983, 0.3653, 0.5969, 0.3932, 0.5635, 0.3739, 0.2658, 0.3035, 0.2762, 0.2869, 0.2939, 0.2956])
me_cube_001.materials.append(mat_rock_3)
me_cube_001.use_remesh_preserve_volume = False
me_cube_001.use_remesh_preserve_attributes = False
me_cube_001.use_mirror_vertex_groups = False
me_cube_001.update()

# ---- objects
ob_cube = bpy.data.objects.new('Cube', me_cube_001)

# ---- transforms, parenting, visibility, modifiers, constraints
ob_cube.location = (0.0, 0.0, 0.0)
ob_cube.lineart.crease_threshold = 0.0

# ---- collection membership
col_collection_1.objects.link(ob_cube)

# ---- scene / render settings (as saved in the file)
scene.frame_start = 1; scene.frame_end = 250; scene.frame_set(1)
scene.render.engine = 'CYCLES'
scene.render.resolution_percentage = 50
scene.render.dither_intensity = 0.0
scene.cycles.use_denoising = False
scene.cycles.samples = 10
scene.cycles.sampling_pattern = 'TABULATED_SOBOL'
scene.cycles.light_sampling_threshold = 0.0
scene.cycles.use_adaptive_sampling = False
scene.cycles.use_light_tree = False
scene.cycles.blur_glossy = 0.0
scene.cycles.pixel_filter_type = 'GAUSSIAN'
scene.cycles.sample_clamp_indirect = 0.0
scene.view_settings.view_transform = 'Standard'
bpy.context.view_layer.update()

# ---- added for rendering (the .blend has no active camera and no usable light): camera, sun
cam_auto = bpy.data.cameras.new('AutoCamera')
cam_auto.lens = 50.0
cam_auto.sensor_width = 36.0
cam_auto.clip_end = 1000.0
ob_auto_camera = bpy.data.objects.new('AutoCamera', cam_auto)
scene.collection.objects.link(ob_auto_camera)
ob_auto_camera.location = (3.62132, -4.30464, 2.79612)
ob_auto_camera.rotation_euler = (1.09748, -7.21219e-08, 0.694738)
scene.camera = ob_auto_camera
light_auto_sun = bpy.data.lights.new('AutoSun', 'SUN')
light_auto_sun.energy = 3.0
light_auto_sun.angle = 0.0523599
ob_auto_sun = bpy.data.objects.new('AutoSun', light_auto_sun)
scene.collection.objects.link(ob_auto_sun)
ob_auto_sun.rotation_euler = (0.872665, 0.174533, 0.523599)
bpy.context.view_layer.update()
